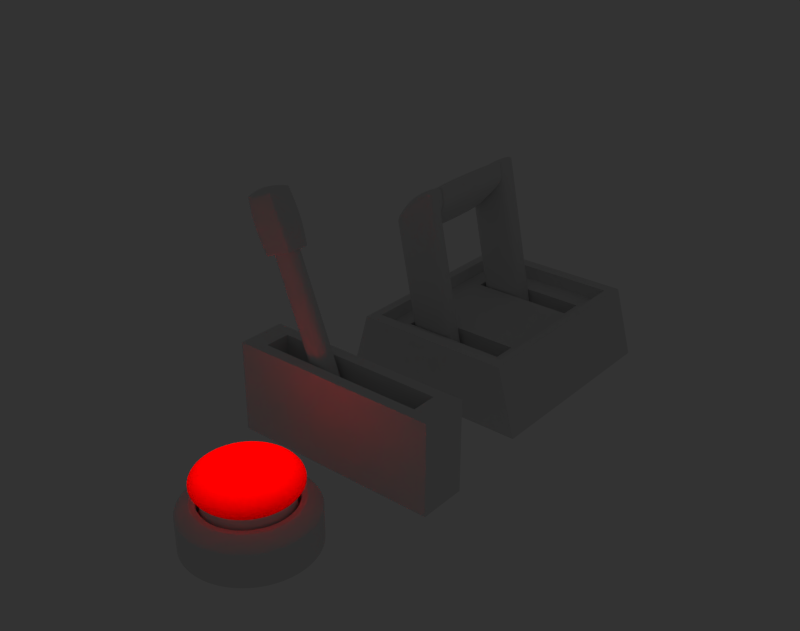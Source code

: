 # Source: Button_Lewers_001.blend  (saved by Blender 2.75.0; exported with 4.5.12 LTS)
import bpy
from mathutils import Matrix  # noqa: F401  (used for matrix-valued properties, if any)

bpy.ops.wm.read_factory_settings(use_empty=True)
scene = bpy.context.scene
scene.name = 'Scene'

# ---- collections
col_collection_1 = bpy.data.collections.new('Collection 1'); scene.collection.children.link(col_collection_1)

# ---- materials (node trees are filled in below, after node groups)
mat_material_001 = bpy.data.materials.new('Material.001')
mat_material_001.alpha_threshold = 0.0
mat_material_001.diffuse_color = (0.8, 0.09252, 0.1209, 1.0)
mat_material_001.roughness = 0.5
mat_material_001.line_color = (0.0, 0.0, 0.0, 1.0)
mat_material_002 = bpy.data.materials.new('Material.002')
mat_material_002.alpha_threshold = 0.0
mat_material_002.roughness = 0.5
mat_material_002.line_color = (0.0, 0.0, 0.0, 1.0)

# ---- material node trees
mat_material_001.use_nodes = True; mat_material_001.node_tree.nodes.clear()
_N = mat_material_001.node_tree.nodes; _L = mat_material_001.node_tree.links
n0 = _N.new('ShaderNodeOutputMaterial'); n0.name = 'Material Output'; n0.location = (300, 300)
n1 = _N.new('ShaderNodeEmission'); n1.name = 'Emission'; n1.location = (110, 300)
n1.inputs[0].default_value = (1.0, 0.1232, 0.1148, 1.0)
n1.inputs[1].default_value = 2.0
_L.new(n1.outputs[0], n0.inputs[0])
n0.is_active_output = True
mat_material_002.use_nodes = True; mat_material_002.node_tree.nodes.clear()
_N = mat_material_002.node_tree.nodes; _L = mat_material_002.node_tree.links
n0 = _N.new('ShaderNodeOutputMaterial'); n0.name = 'Material Output'; n0.location = (300, 300)
n1 = _N.new('ShaderNodeMixShader'); n1.name = 'Mix Shader'; n1.location = (110, 300)
n1.inputs[0].default_value = 1.0
n2 = _N.new('ShaderNodeBsdfGlass'); n2.name = 'Glass BSDF'; n2.location = (-90, 300)
n2.distribution = 'BECKMANN'
n2.inputs[0].default_value = (1.0, 0.005764, 0.0, 1.0)
n2.inputs[2].default_value = 1.45
n3 = _N.new('ShaderNodeBsdfTranslucent'); n3.name = 'Translucent BSDF'; n3.location = (-80, 300)
n3.inputs[0].default_value = (1.0, 0.0, 0.0, 1.0)
_L.new(n1.outputs[0], n0.inputs[0])
_L.new(n2.outputs[0], n1.inputs[1])
_L.new(n3.outputs[0], n1.inputs[2])
n0.is_active_output = True

# ---- world
world_world = bpy.data.worlds.new('World'); scene.world = world_world
world_world.color = (0.0331, 0.0331, 0.0331)
world_world.use_sun_shadow = False
world_world.sun_shadow_jitter_overblur = 0.0
world_world.cycles.sampling_method = 'MANUAL'
world_world.cycles.sample_map_resolution = 256

# ---- meshes
me_cube_007 = bpy.data.meshes.new('Cube.007')
me_cube_007.from_pydata([(0.7666, 1.161, 1.401), (-0.7666, 1.161, 0.9155), (0.7666, 1.161, 1.0), (-0.7666, 1.161, 0.515), (0.7666, 10.15, 1.401), (-0.7666, 10.15, 0.9155), (0.7666, 10.15, 1.0), (-0.7666, 10.15, 0.515), (0.7146, 1.08, 1.33), (-0.6956, 1.08, 0.8635), (0.6956, 1.08, 1.052), (-0.7146, 1.08, 0.5859), (0.7053, 10.24, 1.317), (-0.683, 10.24, 0.8542), (0.683, 10.24, 1.061), (-0.7053, 10.24, 0.5986), (0.7666, 1.161, 1.17), (-0.7666, 1.161, 0.6847), (0.7666, 10.15, 1.17), (-0.7666, 10.15, 0.6847), (-0.6786, 1.08, 0.6847), (0.6786, 1.08, 1.17), (0.6629, 10.24, 1.17), (-0.6629, 10.24, 0.6847), (0.7666, 9.965, 1.401), (-0.7666, 9.965, 0.9155), (0.7666, 9.965, 1.0), (-0.7666, 9.965, 0.515), (-0.7666, 9.965, 0.6847), (0.7666, 9.965, 1.17), (0.7666, 1.279, 1.401), (-0.7666, 1.279, 0.9155), (0.7666, 1.279, 1.0), (-0.7666, 1.279, 0.515), (0.7666, 1.279, 1.17), (-0.7666, 1.279, 0.6847), (0.7666, 1.161, 1.284), (-0.7666, 1.161, 0.7992), (0.7666, 10.15, 1.284), (-0.7666, 10.15, 0.7992), (-0.687, 1.08, 0.7734), (0.6965, 1.08, 1.249), (0.684, 10.24, 1.243), (-0.6729, 10.24, 0.7688), (-0.7666, 9.965, 0.7992), (0.7666, 9.965, 1.284), (-0.7666, 1.279, 0.7992), (0.7666, 1.279, 1.284), (0.0, 1.161, 1.158), (0.0, 1.161, 0.7575), (0.0, 10.15, 1.158), (0.0, 10.15, 0.7575), (-0.009492, 1.08, 0.819), (0.009492, 1.08, 1.097), (0.01118, 10.24, 1.086), (-0.01118, 10.24, 0.8299), (0.0, 9.965, 0.6732), (0.0, 9.965, 1.27), (0.0, 1.279, 0.6732), (0.0, 1.279, 1.27), (-0.3833, 1.161, 1.037), (-0.3833, 1.161, 0.6362), (-0.3833, 10.15, 1.037), (-0.3833, 10.15, 0.6362), (-0.362, 1.08, 0.7024), (-0.3431, 1.08, 0.98), (-0.3359, 10.24, 0.9699), (-0.3583, 10.24, 0.7142), (-0.3833, 9.965, 0.5409), (-0.3833, 9.965, 1.148), (-0.3833, 1.279, 0.5409), (-0.3833, 1.279, 1.148)], [], [(65, 60, 1, 9), (70, 61, 3, 33), (41, 36, 0, 8), (46, 37, 1, 31), (69, 62, 5, 25), (45, 38, 4, 24), (67, 63, 7, 15), (43, 39, 5, 13), (61, 64, 11, 3), (37, 40, 9, 1), (62, 66, 13, 5), (38, 42, 12, 4), (10, 2, 16, 21), (33, 3, 17, 35), (26, 6, 18, 29), (15, 7, 19, 23), (3, 11, 20, 17), (6, 14, 22, 18), (63, 68, 27, 7), (39, 44, 25, 5), (71, 69, 25, 31), (47, 45, 24, 30), (7, 27, 28, 19), (32, 26, 29, 34), (68, 70, 33, 27), (44, 46, 31, 25), (27, 33, 35, 28), (60, 71, 31, 1), (36, 47, 30, 0), (2, 32, 34, 16), (21, 16, 36, 41), (35, 17, 37, 46), (29, 18, 38, 45), (23, 19, 39, 43), (17, 20, 40, 37), (18, 22, 42, 38), (19, 28, 44, 39), (34, 29, 45, 47), (28, 35, 46, 44), (16, 34, 47, 36), (8, 0, 48, 53), (32, 2, 49, 58), (24, 4, 50, 57), (14, 6, 51, 55), (2, 10, 52, 49), (4, 12, 54, 50), (6, 26, 56, 51), (30, 24, 57, 59), (26, 32, 58, 56), (0, 30, 59, 48), (53, 48, 60, 65), (58, 49, 61, 70), (57, 50, 62, 69), (55, 51, 63, 67), (49, 52, 64, 61), (50, 54, 66, 62), (51, 56, 68, 63), (59, 57, 69, 71), (56, 58, 70, 68), (48, 59, 71, 60)])
me_cube_007.polygons.foreach_set('use_smooth', [True] * 60)
me_cube_007.use_remesh_preserve_volume = False
me_cube_007.use_remesh_preserve_attributes = False
me_cube_007.use_mirror_vertex_groups = False
me_cube_007.update()
me_cube_002 = bpy.data.meshes.new('Cube.002')
me_cube_002.from_pydata([(-0.7666, 10.33, -1.815), (-0.7666, 12.33, -1.815), (0.7666, 12.33, -1.815), (0.7666, 10.33, -1.815), (-0.7666, -1.0, -1.815), (-0.7666, 1.0, -1.815), (0.7666, 1.0, -1.815), (-0.7666, -1.0, 0.515), (0.7666, 1.0, 1.0), (-0.7666, 10.33, 0.9155), (-0.7666, 12.33, 0.9155), (0.7666, 12.33, 1.401), (0.7666, 10.33, 1.401), (-0.7666, -1.0, 0.9155), (-0.7666, 1.0, 0.9155), (0.7666, 1.0, 1.401), (0.7666, -1.0, 1.401), (-0.7666, 10.33, -1.806), (-0.7666, 12.33, -1.806), (0.7666, 12.33, -1.804), (0.7666, 10.33, -1.804), (-0.7666, 10.33, -1.737), (-0.7666, 12.33, -1.737), (0.7666, 12.33, -1.712), (0.7666, 10.33, -1.712), (0.7666, 12.33, 1.0), (0.7666, 10.33, 1.0), (-0.7666, 10.33, 0.515), (0.7666, -1.0, 1.0), (-0.7666, 12.33, 0.515), (-0.7666, 1.0, 0.515), (0.7666, -1.0, -1.815), (-0.7666, 1.0, 0.4839), (0.7666, 1.0, 0.9589), (0.7666, -1.0, 0.9589), (-0.7666, -1.0, 0.4839), (0.7666, 12.33, 0.942), (0.7666, 10.33, 0.942), (-0.7666, 10.33, 0.4711), (-0.7666, 12.33, 0.4711), (-0.7666, 1.0, -1.815), (0.7666, 1.0, -1.815), (0.7666, -1.0, -1.815), (-0.7666, -1.0, -1.815), (0.7666, 12.33, -1.712), (0.7666, 10.33, -1.712), (-0.7666, 10.33, -1.737), (-0.7666, 12.33, -1.737), (0.7146, 1.08, 1.33), (-0.6956, 1.08, 0.8635), (0.6956, 1.08, 1.052), (-0.7146, 1.08, 0.5859), (0.7053, 10.24, 1.317), (-0.683, 10.24, 0.8542), (0.683, 10.24, 1.061), (-0.7053, 10.24, 0.5986), (-0.7666, -0.5098, -1.815), (-0.7666, -0.5098, 0.9155), (0.7666, -0.5098, 1.401), (-0.7666, -0.5098, 0.515), (0.7666, -0.5098, 1.0), (0.7666, -0.5098, -1.815), (-0.7666, -0.5098, 0.4839), (0.7666, -0.5098, 0.9589), (-0.7666, -0.5098, -1.815), (0.7666, -0.5098, -1.815), (-0.7666, 11.87, -1.815), (0.7666, 11.87, -1.815), (-0.7666, 11.87, 0.9155), (0.7666, 11.87, 1.401), (-0.7666, 11.87, -1.806), (0.7666, 11.87, -1.804), (-0.7666, 11.87, -1.737), (0.7666, 11.87, -1.712), (0.7666, 11.87, 1.0), (-0.7666, 11.87, 0.515), (0.7666, 11.87, 0.942), (-0.7666, 11.87, 0.4711), (0.7666, 11.87, -1.712), (-0.7666, 11.87, -1.737), (0.7666, -1.0, 1.17), (-0.7666, 12.33, 0.6847), (-0.7666, 10.33, 0.6847), (-0.7666, 1.0, 0.6847), (0.7666, 10.33, 1.17), (0.7666, 12.33, 1.17), (0.7666, 1.0, 1.17), (-0.7666, -1.0, 0.6847), (-0.6786, 1.08, 0.6847), (0.6786, 1.08, 1.17), (0.6629, 10.24, 1.17), (-0.6629, 10.24, 0.6847), (0.7666, -0.5098, 1.17), (-0.7666, -0.5098, 0.6847), (-0.7666, 11.87, 0.6847), (0.7666, 11.87, 1.17), (0.7666, -1.0, 1.284), (-0.7666, 12.33, 0.7992), (-0.7666, 10.33, 0.7992), (-0.7666, 1.0, 0.7992), (0.7666, 10.33, 1.284), (0.7666, 12.33, 1.284), (0.7666, 1.0, 1.284), (-0.7666, -1.0, 0.7992), (-0.687, 1.08, 0.7734), (0.6965, 1.08, 1.249), (0.684, 10.24, 1.243), (-0.6729, 10.24, 0.7688), (0.7666, -0.5098, 1.284), (-0.7666, -0.5098, 0.7992), (-0.7666, 11.87, 0.7992), (0.7666, 11.87, 1.284), (0.0, 12.33, -1.815), (0.0, 10.33, -1.815), (0.0, 1.0, -1.815), (0.0, 12.33, 1.158), (0.0, 10.33, 1.27), (0.0, 1.0, 1.27), (0.0, -1.0, 1.158), (0.0, 12.33, -1.805), (0.0, 10.33, -1.805), (0.0, 12.33, -1.725), (0.0, 10.33, -1.725), (0.0, 12.33, 0.7575), (0.0, 10.33, 0.7575), (0.0, 1.0, 0.7575), (0.0, -1.0, 0.7575), (0.0, -1.0, -1.815), (0.0, 1.0, 0.7214), (0.0, -1.0, 0.7214), (0.0, 12.33, 0.7065), (0.0, 10.33, 0.7065), (0.0, 1.0, -1.815), (0.0, -1.0, -1.815), (0.0, 12.33, -1.725), (0.0, 10.33, -1.725), (-0.009492, 1.08, 0.819), (0.009492, 1.08, 1.097), (0.01118, 10.24, 1.086), (-0.01118, 10.24, 0.8299), (0.0, -0.5098, 1.27), (0.0, -0.5098, -1.815), (0.0, 11.87, -1.815), (0.0, 11.87, 1.27), (0.0, -1.0, 0.9273), (0.0, 12.33, 0.9273), (0.0, -1.0, 1.042), (0.0, 12.33, 1.042), (-0.3833, 12.33, -1.815), (-0.3833, 1.0, -1.815), (-0.3833, 10.33, 1.148), (-0.3833, -1.0, 1.037), (-0.3833, 12.33, -1.806), (-0.3833, 12.33, -1.731), (-0.3833, 10.33, 0.6362), (-0.3833, -1.0, 0.6362), (-0.3833, 1.0, 0.6026), (-0.3833, 12.33, 0.5888), (-0.3833, 1.0, -1.815), (-0.3833, 12.33, -1.731), (-0.362, 1.08, 0.7024), (-0.3431, 1.08, 0.98), (-0.3359, 10.24, 0.9699), (-0.3583, 10.24, 0.7142), (-0.3833, -0.5098, 1.148), (-0.3833, 11.87, 1.148), (-0.3833, -1.0, 0.806), (-0.3833, -1.0, 0.9205), (-0.3833, 10.33, -1.815), (-0.3833, 12.33, 1.037), (-0.3833, 1.0, 1.148), (-0.3833, 10.33, -1.806), (-0.3833, 10.33, -1.731), (-0.3833, 12.33, 0.6362), (-0.3833, 1.0, 0.6362), (-0.3833, -1.0, -1.815), (-0.3833, -1.0, 0.6026), (-0.3833, 10.33, 0.5888), (-0.3833, -1.0, -1.815), (-0.3833, 10.33, -1.731), (-0.3833, -0.5098, -1.815), (-0.3833, 11.87, -1.815), (-0.3833, 12.33, 0.806), (-0.3833, 12.33, 0.9205)], [], [(70, 18, 1, 66), (119, 19, 2, 112), (71, 20, 3, 67), (171, 17, 0, 168), (142, 112, 2, 67), (165, 169, 10, 68), (164, 170, 14, 57), (162, 150, 9, 53), (110, 98, 9, 68), (72, 22, 18, 70), (121, 23, 19, 119), (73, 24, 20, 71), (172, 21, 17, 171), (78, 45, 24, 73), (160, 174, 30, 51), (146, 96, 16, 118), (141, 114, 6, 61), (106, 100, 12, 52), (104, 99, 14, 49), (108, 102, 15, 58), (109, 103, 13, 57), (111, 101, 11, 69), (183, 97, 10, 169), (79, 47, 22, 72), (134, 44, 23, 121), (179, 46, 21, 172), (64, 40, 5, 56), (132, 41, 6, 114), (65, 42, 31, 61), (178, 43, 4, 175), (59, 30, 32, 62), (125, 8, 33, 128), (60, 28, 34, 63), (155, 7, 35, 176), (74, 26, 37, 76), (75, 29, 39, 77), (123, 25, 36, 130), (154, 27, 38, 177), (62, 32, 40, 64), (128, 33, 41, 132), (63, 34, 42, 65), (176, 35, 43, 178), (76, 37, 45, 78), (77, 39, 47, 79), (130, 36, 44, 134), (177, 38, 46, 179), (170, 161, 49, 14), (102, 105, 48, 15), (154, 163, 55, 27), (98, 107, 53, 9), (151, 164, 57, 13), (127, 141, 61, 31), (96, 108, 58, 16), (99, 109, 57, 14), (43, 64, 56, 4), (41, 65, 61, 6), (7, 59, 62, 35), (8, 60, 63, 33), (35, 62, 64, 43), (33, 63, 65, 41), (17, 70, 66, 0), (19, 71, 67, 2), (113, 142, 67, 3), (150, 165, 68, 9), (97, 110, 68, 10), (21, 72, 70, 17), (23, 73, 71, 19), (44, 78, 73, 23), (100, 111, 69, 12), (46, 79, 72, 21), (25, 74, 76, 36), (27, 75, 77, 38), (36, 76, 78, 44), (38, 77, 79, 46), (75, 27, 82, 94), (126, 28, 80, 144), (54, 26, 84, 90), (51, 30, 83, 88), (60, 8, 86, 92), (59, 7, 87, 93), (74, 25, 85, 95), (173, 29, 81, 182), (8, 50, 89, 86), (27, 55, 91, 82), (28, 60, 92, 80), (30, 59, 93, 83), (29, 75, 94, 81), (26, 74, 95, 84), (94, 82, 98, 110), (144, 80, 96, 146), (90, 84, 100, 106), (88, 83, 99, 104), (92, 86, 102, 108), (93, 87, 103, 109), (95, 85, 101, 111), (182, 81, 97, 183), (86, 89, 105, 102), (82, 91, 107, 98), (80, 92, 108, 96), (83, 93, 109, 99), (81, 94, 110, 97), (84, 95, 111, 100), (152, 119, 112, 148), (20, 120, 113, 3), (181, 148, 112, 142), (69, 11, 115, 143), (58, 15, 117, 140), (52, 12, 116, 138), (153, 121, 119, 152), (24, 122, 120, 20), (50, 8, 125, 136), (167, 146, 118, 151), (180, 149, 114, 141), (101, 147, 115, 11), (159, 134, 121, 153), (45, 135, 122, 24), (158, 132, 114, 149), (42, 133, 127, 31), (174, 125, 128, 156), (28, 126, 129, 34), (173, 123, 130, 157), (26, 124, 131, 37), (156, 128, 132, 158), (34, 129, 133, 42), (157, 130, 134, 159), (37, 131, 135, 45), (15, 48, 137, 117), (26, 54, 139, 124), (16, 58, 140, 118), (175, 180, 141, 127), (168, 181, 142, 113), (12, 69, 143, 116), (155, 126, 144, 166), (25, 123, 145, 85), (166, 144, 146, 167), (85, 145, 147, 101), (120, 171, 168, 113), (143, 115, 169, 165), (140, 117, 170, 164), (138, 116, 150, 162), (122, 172, 171, 120), (136, 125, 174, 160), (147, 183, 169, 115), (135, 179, 172, 122), (133, 178, 175, 127), (126, 155, 176, 129), (124, 154, 177, 131), (129, 176, 178, 133), (131, 177, 179, 135), (117, 137, 161, 170), (124, 139, 163, 154), (118, 140, 164, 151), (116, 143, 165, 150), (123, 173, 182, 145), (145, 182, 183, 147), (18, 152, 148, 1), (66, 1, 148, 181), (22, 153, 152, 18), (103, 167, 151, 13), (56, 5, 149, 180), (47, 159, 153, 22), (40, 158, 149, 5), (30, 174, 156, 32), (29, 173, 157, 39), (32, 156, 158, 40), (39, 157, 159, 47), (4, 56, 180, 175), (0, 66, 181, 168), (7, 155, 166, 87), (87, 166, 167, 103)])
me_cube_002.polygons.foreach_set('use_smooth', [True] * 170)
me_cube_002.use_remesh_preserve_volume = False
me_cube_002.use_remesh_preserve_attributes = False
me_cube_002.use_mirror_vertex_groups = False
me_cube_002.update()
me_cube_001 = bpy.data.meshes.new('Cube.001')
me_cube_001.from_pydata([(-1.241, -1.0, -3.322), (-1.241, 1.0, -3.322), (1.241, 1.0, -3.322), (1.241, -1.0, -3.322), (-1.0, -1.0, 1.0), (-1.0, 1.0, 1.0), (1.0, 1.0, 1.0), (1.0, -1.0, 1.0), (-0.8856, -0.8856, 1.0), (-0.8856, 0.8856, 1.0), (0.8856, 0.8856, 1.0), (0.8856, -0.8856, 1.0), (-0.8856, -0.8856, 0.1402), (-0.8856, 0.8856, 0.1402), (0.8856, 0.8856, 0.1402), (0.8856, -0.8856, 0.1402), (-0.8856, 0.0, 0.1402), (0.0, 0.8856, 0.1402), (0.8856, 0.0, 0.1402), (0.0, -0.8856, 0.1402), (0.0, 0.0, 0.1402), (-0.8856, 0.4428, 0.1402), (0.4428, 0.8856, 0.1402), (0.8856, -0.4428, 0.1402), (-0.4428, -0.8856, 0.1402), (-0.8856, -0.4428, 0.1402), (-0.4428, 0.8856, 0.1402), (0.8856, 0.4428, 0.1402), (0.4428, -0.8856, 0.1402), (-0.4428, 0.0, 0.1402), (0.4428, 0.0, 0.1402), (0.0, -0.4428, 0.1402), (0.0, 0.4428, 0.1402), (-0.4428, 0.4428, 0.1402), (-0.4428, -0.4428, 0.1402), (0.4428, -0.4428, 0.1402), (0.4428, 0.4428, 0.1402), (-0.8856, 0.6642, 0.1402), (0.6642, 0.8856, 0.1402), (0.8856, -0.6642, 0.1402), (-0.6642, -0.8856, 0.1402), (-0.8856, -0.6642, 0.1402), (-0.6642, 0.8856, 0.1402), (0.8856, 0.6642, 0.1402), (0.6642, -0.8856, 0.1402), (-0.6642, 0.0, 0.1402), (0.6642, 0.0, 0.1402), (0.0, -0.6642, 0.1402), (0.0, 0.2214, 0.1402), (-0.8856, 0.2214, 0.1402), (0.2214, 0.8856, 0.1402), (0.8856, -0.2214, 0.1402), (-0.2214, -0.8856, 0.1402), (-0.8856, -0.2214, 0.1402), (-0.2214, 0.8856, 0.1402), (0.8856, 0.2214, 0.1402), (0.2214, -0.8856, 0.1402), (-0.2214, 0.0, 0.1402), (0.2214, 0.0, 0.1402), (0.0, -0.2214, 0.1402), (0.0, 0.6642, 0.1402), (-0.6642, 0.4428, 0.1402), (-0.2214, 0.4428, 0.1402), (-0.4428, 0.2214, 0.1402), (-0.4428, 0.6642, 0.1402), (-0.6642, -0.4428, 0.1402), (-0.2214, -0.4428, 0.1402), (-0.4428, -0.6642, 0.1402), (-0.4428, -0.2214, 0.1402), (0.2214, -0.4428, 0.1402), (0.6642, -0.4428, 0.1402), (0.4428, -0.6642, 0.1402), (0.4428, -0.2214, 0.1402), (0.2214, 0.4428, 0.1402), (0.6642, 0.4428, 0.1402), (0.4428, 0.2214, 0.1402), (0.4428, 0.6642, 0.1402), (-0.6642, 0.6642, 0.1402), (-0.6642, -0.2214, 0.1402), (0.2214, -0.2214, 0.1402), (0.2214, 0.6642, 0.1402), (-0.6642, 0.2214, 0.1402), (-0.2214, 0.2214, 0.1402), (-0.2214, 0.6642, 0.1402), (-0.6642, -0.6642, 0.1402), (-0.2214, -0.6642, 0.1402), (-0.2214, -0.2214, 0.1402), (0.2214, -0.6642, 0.1402), (0.6642, -0.6642, 0.1402), (0.6642, -0.2214, 0.1402), (0.2214, 0.2214, 0.1402), (0.6642, 0.2214, 0.1402), (0.6642, 0.6642, 0.1402), (0.0, -0.4428, -1.388), (0.0, 0.4428, -1.388), (-0.4428, 0.4428, -1.388), (-0.4428, -0.4428, -1.388), (0.4428, -0.4428, -1.388), (0.4428, 0.4428, -1.388), (0.0, -0.6642, -1.388), (0.0, 0.6642, -1.388), (-0.6642, 0.4428, -1.388), (-0.2214, 0.4428, -1.388), (-0.4428, 0.6642, -1.388), (-0.6642, -0.4428, -1.388), (-0.2214, -0.4428, -1.388), (-0.4428, -0.6642, -1.388), (0.2214, -0.4428, -1.388), (0.6642, -0.4428, -1.388), (0.4428, -0.6642, -1.388), (0.2214, 0.4428, -1.388), (0.6642, 0.4428, -1.388), (0.4428, 0.6642, -1.388), (-0.6642, 0.6642, -1.388), (0.2214, 0.6642, -1.388), (-0.2214, 0.6642, -1.388), (-0.6642, -0.6642, -1.388), (-0.2214, -0.6642, -1.388), (0.2214, -0.6642, -1.388), (0.6642, -0.6642, -1.388), (0.6642, 0.6642, -1.388)], [], [(4, 5, 1, 0), (5, 6, 2, 1), (6, 7, 3, 2), (7, 4, 0, 3), (0, 1, 2, 3), (4, 7, 11, 8), (8, 11, 15, 44, 28, 56, 19, 52, 24, 40, 12), (7, 6, 10, 11), (6, 5, 9, 10), (5, 4, 8, 9), (77, 42, 13, 37), (11, 10, 14, 43, 27, 55, 18, 51, 23, 39, 15), (10, 9, 13, 42, 26, 54, 17, 50, 22, 38, 14), (9, 8, 12, 41, 25, 53, 16, 49, 21, 37, 13), (78, 45, 16, 53), (79, 58, 20, 59), (80, 50, 17, 60), (81, 61, 21, 49), (82, 62, 33, 63), (83, 54, 26, 64), (84, 65, 25, 41), (65, 84, 116, 104), (86, 57, 29, 68), (66, 34, 96, 105), (32, 73, 110, 94), (89, 46, 30, 72), (90, 73, 32, 48), (91, 74, 36, 75), (92, 38, 22, 76), (61, 77, 37, 21), (62, 32, 94, 102), (64, 26, 42, 77), (65, 78, 53, 25), (34, 68, 78, 65), (68, 29, 45, 78), (69, 79, 59, 31), (35, 72, 79, 69), (72, 30, 58, 79), (85, 47, 99, 117), (71, 88, 119, 109), (76, 22, 50, 80), (45, 81, 49, 16), (29, 63, 81, 45), (63, 33, 61, 81), (57, 82, 63, 29), (20, 48, 82, 57), (48, 32, 62, 82), (76, 80, 114, 112), (77, 61, 101, 113), (60, 17, 54, 83), (40, 84, 41, 12), (24, 67, 84, 40), (83, 64, 103, 115), (52, 85, 67, 24), (19, 47, 85, 52), (70, 35, 97, 108), (66, 86, 68, 34), (31, 59, 86, 66), (59, 20, 57, 86), (56, 87, 47, 19), (28, 71, 87, 56), (31, 66, 105, 93), (44, 88, 71, 28), (15, 39, 88, 44), (39, 23, 70, 88), (70, 89, 72, 35), (23, 51, 89, 70), (51, 18, 46, 89), (58, 90, 48, 20), (30, 75, 90, 58), (75, 36, 73, 90), (46, 91, 75, 30), (18, 55, 91, 46), (55, 27, 74, 91), (61, 33, 95, 101), (27, 43, 92, 74), (43, 14, 38, 92), (117, 105, 96, 106), (118, 107, 93, 99), (119, 108, 97, 109), (95, 103, 113, 101), (110, 114, 100, 94), (98, 112, 114, 110), (102, 115, 103, 95), (94, 100, 115, 102), (106, 96, 104, 116), (99, 93, 105, 117), (109, 97, 107, 118), (111, 120, 112, 98), (74, 92, 120, 111), (47, 87, 118, 99), (84, 67, 106, 116), (69, 31, 93, 107), (33, 62, 102, 95), (73, 36, 98, 110), (92, 76, 112, 120), (88, 70, 108, 119), (60, 83, 115, 100), (35, 69, 107, 97), (64, 77, 113, 103), (80, 60, 100, 114), (67, 85, 117, 106), (34, 65, 104, 96), (87, 71, 109, 118), (36, 74, 111, 98)])
me_cube_001.use_remesh_preserve_volume = False
me_cube_001.use_remesh_preserve_attributes = False
me_cube_001.use_mirror_vertex_groups = False
me_cube_001.update()
me_cube_006 = bpy.data.meshes.new('Cube.006')
me_cube_006.from_pydata([(-1.0, -1.0, -1.0), (-1.0, 1.0, -1.0), (1.0, 1.0, -1.0), (1.0, -1.0, -1.0), (-1.0, -1.0, 1.0), (-1.0, 1.0, 1.0), (1.0, 1.0, 1.0), (1.0, -1.0, 1.0), (-1.146, -1.146, 1.035), (-1.146, 1.146, 1.035), (1.146, 1.146, 1.035), (1.146, -1.146, 1.035), (-1.146, -1.146, 0.4888), (-1.146, 1.146, 0.4888), (1.146, 1.146, 0.4888), (1.146, -1.146, 0.4888), (-1.146, -1.146, 0.496), (-1.146, 1.146, 0.496), (1.146, 1.146, 0.496), (1.146, -1.146, 0.496), (-1.146, -1.146, 1.03), (-1.146, 1.146, 1.03), (1.146, 1.146, 1.03), (1.146, -1.146, 1.03), (-0.873, 1.146, 1.035), (-0.873, -1.146, 1.035), (-0.873, 1.146, 0.4888), (-0.873, -1.146, 0.4888), (-0.873, 1.146, 0.496), (-0.873, -1.146, 0.496), (-0.873, 1.146, 1.03), (-0.873, -1.146, 1.03), (0.9006, 1.146, 1.035), (0.9006, -1.146, 0.4888), (0.9006, -1.146, 0.496), (0.9006, -1.146, 1.03), (0.9006, -1.146, 1.035), (0.9006, 1.146, 0.4888), (0.9006, 1.146, 0.496), (0.9006, 1.146, 1.03), (-1.146, 0.0, 1.035), (1.146, 0.0, 1.035), (-1.146, 0.0, 0.4888), (1.146, 0.0, 0.4888), (-1.146, 0.0, 0.496), (1.146, 0.0, 0.496), (-1.146, 0.0, 1.03), (1.146, 0.0, 1.03), (-0.8454, 0.0, 1.092), (-0.873, 0.0, 0.4888), (0.9006, 0.0, 0.4888), (0.9282, 0.0, 1.092), (-1.326, -1.325, 0.7631), (-1.326, 1.325, 0.7631), (1.325, 1.325, 0.7631), (1.325, -1.325, 0.7631), (-1.01, 1.325, 0.7631), (-1.01, -1.325, 0.7631), (1.041, 1.325, 0.7631), (1.041, -1.325, 0.7631), (-1.326, 0.0, 0.7631), (1.325, 0.0, 0.7631), (-1.0, 1.0, -1.0), (1.0, 1.0, -1.0), (1.0, -1.0, -1.0), (-1.0, -1.0, -1.0)], [], [(65, 62, 1, 0), (62, 63, 2, 1), (63, 64, 3, 2), (64, 65, 0, 3), (0, 1, 2, 3), (7, 6, 5, 4), (48, 24, 9, 40), (44, 17, 13, 42), (38, 18, 14, 37), (45, 19, 15, 43), (29, 16, 12, 27), (50, 43, 15, 33), (60, 53, 17, 44), (58, 54, 18, 38), (61, 55, 19, 45), (57, 52, 16, 29), (40, 9, 21, 46), (32, 10, 22, 39), (41, 11, 23, 47), (25, 8, 20, 31), (51, 32, 24, 48), (17, 28, 26, 13), (34, 29, 27, 33), (42, 49, 27, 12), (53, 56, 28, 17), (59, 57, 29, 34), (9, 24, 30, 21), (36, 25, 31, 35), (28, 38, 37, 26), (49, 50, 33, 27), (56, 58, 38, 28), (24, 32, 39, 30), (41, 10, 32, 51), (19, 34, 33, 15), (55, 59, 34, 19), (11, 36, 35, 23), (25, 48, 40, 8), (16, 44, 42, 12), (18, 45, 43, 14), (37, 14, 43, 50), (52, 60, 44, 16), (54, 61, 45, 18), (8, 40, 46, 20), (10, 41, 47, 22), (36, 51, 48, 25), (13, 26, 49, 42), (26, 37, 50, 49), (11, 41, 51, 36), (46, 21, 53, 60), (39, 22, 54, 58), (47, 23, 55, 61), (31, 20, 52, 57), (21, 30, 56, 53), (35, 31, 57, 59), (30, 39, 58, 56), (23, 35, 59, 55), (20, 46, 60, 52), (22, 47, 61, 54)])
me_cube_006.polygons.foreach_set('use_smooth', [True] * 58)
me_cube_006.use_remesh_preserve_volume = False
me_cube_006.use_remesh_preserve_attributes = False
me_cube_006.use_mirror_vertex_groups = False
me_cube_006.update()
me_cube_005 = bpy.data.meshes.new('Cube.005')
me_cube_005.from_pydata([(-1.0, -1.0, -1.0), (-1.0, 1.0, -1.0), (1.0, 1.0, -1.0), (1.0, -1.0, -1.0), (-1.0, -1.0, 0.5236), (-1.0, 1.0, 0.5236), (1.0, 1.0, 0.5236), (1.0, -1.0, 0.5236), (-1.0, 1.0, -1.0), (1.0, 1.0, -1.0), (1.0, -1.0, -1.0), (-1.0, -1.0, -1.0)], [], [(11, 8, 1, 0), (8, 9, 2, 1), (9, 10, 3, 2), (10, 11, 0, 3), (0, 1, 2, 3), (4, 5, 8, 11), (5, 6, 9, 8), (6, 7, 10, 9), (7, 4, 11, 10)])
me_cube_005.polygons.foreach_set('use_smooth', [True] * 9)
me_cube_005.use_remesh_preserve_volume = False
me_cube_005.use_remesh_preserve_attributes = False
me_cube_005.use_mirror_vertex_groups = False
me_cube_005.update()
me_cube_004 = bpy.data.meshes.new('Cube.004')
me_cube_004.from_pydata([(-1.0, -1.0, -1.0), (-1.0, 1.0, -1.0), (1.0, 1.0, -1.0), (1.0, -1.0, -1.0), (-1.0, -1.0, 1.0), (-1.0, 1.0, 1.0), (1.0, 1.0, 1.0), (1.0, -1.0, 1.0), (-0.8007, -0.5304, 1.0), (-0.8007, 0.5304, 1.0), (0.8007, 0.5304, 1.0), (0.8007, -0.5304, 1.0), (-0.8007, -0.5304, 0.2042), (-0.8007, 0.5304, 0.2042), (0.8007, 0.5304, 0.2042), (0.8007, -0.5304, 0.2042)], [], [(4, 5, 1, 0), (5, 6, 2, 1), (6, 7, 3, 2), (7, 4, 0, 3), (0, 1, 2, 3), (4, 7, 11, 8), (8, 11, 15, 12), (7, 6, 10, 11), (6, 5, 9, 10), (5, 4, 8, 9), (15, 14, 13, 12), (11, 10, 14, 15), (10, 9, 13, 14), (9, 8, 12, 13)])
me_cube_004.use_remesh_preserve_volume = False
me_cube_004.use_remesh_preserve_attributes = False
me_cube_004.use_mirror_vertex_groups = False
me_cube_004.update()
me_sphere_002 = bpy.data.meshes.new('Sphere.002')
me_sphere_002.from_pydata([(0.2688, -0.2688, 0.03255), (-0.3801, 7.48e-08, 0.03255), (0.1454, -0.3511, 0.03255), (0.3801, 3.575e-08, 0.03255), (-0.316, -0.2112, 0.03255), (2.076e-07, -0.3801, 0.03255), (0.3728, 0.07415, 0.03255), (-0.3728, 0.07415, 0.03255), (-0.2688, 0.2688, 0.03255), (0.1454, 0.3511, 0.03255), (0.3728, -0.07415, 0.03255), (0.316, -0.2112, 0.03255), (-0.3511, -0.1454, 0.03255), (-0.3728, -0.07415, 0.03255), (0.3511, 0.1454, 0.03255), (2.962e-07, 0.3801, 0.03255), (-0.316, 0.2112, 0.03255), (0.316, 0.2112, 0.03255), (-0.2112, -0.316, 0.03255), (-0.1454, -0.3511, 0.03255), (0.2688, 0.2688, 0.03255), (-0.07415, 0.3728, 0.03255), (-0.2688, -0.2688, 0.03255), (-0.3511, 0.1454, 0.03255), (0.3511, -0.1454, 0.03255), (0.2112, 0.316, 0.03255), (0.07415, 0.3728, 0.03255), (-0.07415, -0.3728, 0.03255), (0.2112, -0.316, 0.03255), (-0.1454, 0.3511, 0.03255), (-0.2112, 0.316, 0.03255), (0.07415, -0.3728, 0.03255)], [], [(15, 26, 9, 25, 20, 17, 14, 6, 3, 10, 24, 11, 0, 28, 2, 31, 5, 27, 19, 18, 22, 4, 12, 13, 1, 7, 23, 16, 8, 30, 29, 21)])
me_sphere_002.materials.append(mat_material_001)
me_sphere_002.use_remesh_preserve_volume = False
me_sphere_002.use_remesh_preserve_attributes = False
me_sphere_002.use_mirror_vertex_groups = False
me_sphere_002.update()
me_sphere_001 = bpy.data.meshes.new('Sphere.001')
me_sphere_001.from_pydata([(-0.06694, 0.1616, 0.2953), (-0.03413, 0.08239, 0.305), (-0.2112, 0.316, 0.04556), (-0.2346, 0.3511, 0.07475), (-0.2491, 0.3728, 0.1064), (-0.254, 0.3801, 0.1394), (-0.2491, 0.3728, 0.1723), (-0.2346, 0.3511, 0.204), (-0.2112, 0.316, 0.2332), (-0.1796, 0.2688, 0.2587), (-0.1411, 0.2112, 0.2797), (-0.09719, 0.1454, 0.2953), (-0.04954, 0.07415, 0.305), (-0.2986, 0.2986, 0.07475), (-0.317, 0.317, 0.1064), (-0.3232, 0.3232, 0.1394), (-0.317, 0.317, 0.1723), (-0.2986, 0.2986, 0.204), (-0.2688, 0.2688, 0.2332), (-0.2286, 0.2286, 0.2587), (-0.1796, 0.1796, 0.2797), (-0.1237, 0.1237, 0.2953), (-0.06306, 0.06306, 0.305), (-0.316, 0.2112, 0.04556), (-0.3511, 0.2346, 0.07475), (-0.3728, 0.2491, 0.1064), (-0.3801, 0.254, 0.1394), (-0.3728, 0.2491, 0.1723), (-0.3511, 0.2346, 0.204), (-0.316, 0.2112, 0.2332), (-0.2688, 0.1796, 0.2587), (-0.2112, 0.1411, 0.2797), (-0.1454, 0.09719, 0.2953), (-0.07415, 0.04955, 0.305), (-0.3511, 0.1454, 0.04556), (-0.3902, 0.1616, 0.07475), (-0.4142, 0.1716, 0.1064), (-0.4223, 0.1749, 0.1394), (-0.4142, 0.1716, 0.1723), (-0.3902, 0.1616, 0.204), (-0.3511, 0.1454, 0.2332), (-0.2986, 0.1237, 0.2587), (-0.2346, 0.09719, 0.2797), (-0.1616, 0.06694, 0.2953), (-0.08239, 0.03413, 0.305), (-0.4142, 0.08239, 0.07475), (-0.4397, 0.08746, 0.1064), (-0.4483, 0.08918, 0.1394), (-0.4397, 0.08746, 0.1723), (-0.4142, 0.08239, 0.204), (-0.3728, 0.07415, 0.2332), (-0.317, 0.06306, 0.2587), (-0.2491, 0.04954, 0.2797), (-0.1716, 0.03413, 0.2953), (-0.08746, 0.0174, 0.305), (-0.4223, 7.48e-08, 0.07475), (-0.4483, 7.48e-08, 0.1064), (-0.4571, 7.48e-08, 0.1394), (-0.4483, 7.48e-08, 0.1723), (-0.4223, 7.48e-08, 0.204), (-0.3801, 7.48e-08, 0.2332), (-0.3232, 7.48e-08, 0.2587), (-0.254, 7.48e-08, 0.2797), (-0.1749, 7.48e-08, 0.2953), (-0.08918, 7.48e-08, 0.305), (-0.09719, 0.2346, 0.2797), (-0.1237, 0.2986, 0.2587), (-0.1454, 0.3511, 0.2332), (-0.1616, 0.3902, 0.204), (-0.1716, 0.4142, 0.1723), (-0.1749, 0.4223, 0.1394), (-0.1716, 0.4142, 0.1064), (-0.1616, 0.3902, 0.07475), (-0.1454, 0.3511, 0.04556), (-0.0174, 0.08747, 0.305), (-0.03413, 0.1716, 0.2953), (-0.04954, 0.2491, 0.2797), (-0.06306, 0.317, 0.2587), (-0.07415, 0.3728, 0.2332), (-0.08239, 0.4142, 0.204), (-0.08746, 0.4397, 0.1723), (-0.08918, 0.4483, 0.1394), (-0.08746, 0.4397, 0.1064), (-0.08239, 0.4142, 0.07475), (-0.07415, 0.3728, 0.04556), (2.928e-07, 0.08918, 0.305), (2.894e-07, 0.1749, 0.2953), (2.86e-07, 0.254, 0.2797), (2.894e-07, 0.3232, 0.2587), (2.962e-07, 0.3801, 0.2332), (2.689e-07, 0.4223, 0.204), (3.234e-07, 0.4483, 0.1723), (3.166e-07, 0.4571, 0.1394), (3.234e-07, 0.4483, 0.1064), (2.485e-07, 0.4223, 0.07475), (2.962e-07, 0.3801, 0.04556), (0.0174, 0.08747, 0.305), (0.03413, 0.1716, 0.2953), (0.04955, 0.2491, 0.2797), (0.06306, 0.317, 0.2587), (0.07415, 0.3728, 0.2332), (0.08239, 0.4142, 0.204), (0.08747, 0.4397, 0.1723), (0.08918, 0.4483, 0.1394), (0.08747, 0.4397, 0.1064), (0.08239, 0.4142, 0.07475), (0.07415, 0.3728, 0.04556), (0.03413, 0.08239, 0.305), (0.06694, 0.1616, 0.2953), (0.09719, 0.2346, 0.2797), (0.1237, 0.2986, 0.2587), (0.1454, 0.3511, 0.2332), (0.1616, 0.3902, 0.204), (0.1716, 0.4142, 0.1723), (0.1749, 0.4223, 0.1394), (0.1716, 0.4142, 0.1064), (0.1616, 0.3902, 0.07475), (0.04955, 0.07415, 0.305), (0.09719, 0.1454, 0.2953), (0.1411, 0.2112, 0.2797), (0.1796, 0.2688, 0.2587), (0.2112, 0.316, 0.2332), (0.2346, 0.3511, 0.204), (0.2491, 0.3728, 0.1723), (0.254, 0.3801, 0.1394), (0.2491, 0.3728, 0.1064), (0.2346, 0.3511, 0.07475), (0.2112, 0.316, 0.04556), (0.06306, 0.06306, 0.305), (0.1237, 0.1237, 0.2953), (0.1796, 0.1796, 0.2797), (0.2286, 0.2286, 0.2587), (0.2688, 0.2688, 0.2332), (0.2986, 0.2986, 0.204), (0.317, 0.317, 0.1723), (0.3232, 0.3232, 0.1394), (0.317, 0.317, 0.1064), (0.2986, 0.2986, 0.07475), (0.2688, 0.2688, 0.04556), (0.07415, 0.04955, 0.305), (0.1454, 0.09719, 0.2953), (0.2112, 0.1411, 0.2797), (0.2688, 0.1796, 0.2587), (0.316, 0.2112, 0.2332), (0.3511, 0.2346, 0.204), (0.3728, 0.2491, 0.1723), (0.3801, 0.254, 0.1394), (0.3728, 0.2491, 0.1064), (0.3511, 0.2346, 0.07475), (0.316, 0.2112, 0.04556), (0.08239, 0.03413, 0.305), (0.1616, 0.06694, 0.2953), (0.2346, 0.09719, 0.2797), (0.2986, 0.1237, 0.2587), (0.3511, 0.1454, 0.2332), (0.3902, 0.1616, 0.204), (0.4142, 0.1716, 0.1723), (0.4223, 0.1749, 0.1394), (0.4142, 0.1716, 0.1064), (0.3902, 0.1616, 0.07475), (0.08747, 0.0174, 0.305), (0.1716, 0.03413, 0.2953), (0.2491, 0.04954, 0.2797), (0.317, 0.06306, 0.2587), (0.3728, 0.07415, 0.2332), (0.4142, 0.08239, 0.204), (0.4397, 0.08746, 0.1723), (0.4483, 0.08918, 0.1394), (0.4397, 0.08746, 0.1064), (0.4142, 0.08239, 0.07475), (0.08918, 7.151e-08, 0.305), (0.1749, 9.365e-08, 0.2953), (0.254, 8.683e-08, 0.2797), (0.3232, 6.299e-08, 0.2587), (0.3801, 3.575e-08, 0.2332), (0.4223, 1.039e-07, 0.204), (0.4483, 3.575e-08, 0.1723), (0.4571, 2.894e-08, 0.1394), (0.4483, 3.575e-08, 0.1064), (0.4223, 1.039e-07, 0.07475), (0.3801, 3.575e-08, 0.04556), (-0.316, -0.2112, 0.04556), (2.076e-07, -0.3801, 0.04556), (0.3728, 0.07415, 0.04556), (0.08747, -0.0174, 0.305), (0.1716, -0.03413, 0.2953), (0.2491, -0.04954, 0.2797), (0.317, -0.06306, 0.2587), (0.3728, -0.07415, 0.2332), (0.4142, -0.08239, 0.204), (0.4397, -0.08746, 0.1723), (0.4483, -0.08918, 0.1394), (0.4397, -0.08746, 0.1064), (0.4142, -0.08239, 0.07475), (0.3511, 0.1454, 0.04556), (-0.3728, 0.07415, 0.04556), (0.08239, -0.03413, 0.305), (0.1616, -0.06694, 0.2953), (0.2346, -0.09719, 0.2797), (0.2986, -0.1237, 0.2587), (0.3511, -0.1454, 0.2332), (0.3902, -0.1616, 0.204), (0.4142, -0.1716, 0.1723), (0.4223, -0.1749, 0.1394), (0.4142, -0.1716, 0.1064), (0.3902, -0.1616, 0.07475), (0.3511, -0.1454, 0.04556), (-0.2688, 0.2688, 0.04556), (0.07415, -0.04954, 0.305), (0.1454, -0.09719, 0.2953), (0.2112, -0.1411, 0.2797), (0.2688, -0.1796, 0.2587), (0.316, -0.2112, 0.2332), (0.3511, -0.2346, 0.204), (0.3728, -0.2491, 0.1723), (0.3801, -0.254, 0.1394), (0.3728, -0.2491, 0.1064), (0.3511, -0.2346, 0.07475), (-0.3801, 7.48e-08, 0.04556), (0.06306, -0.06306, 0.305), (0.1237, -0.1237, 0.2953), (0.1796, -0.1796, 0.2797), (0.2286, -0.2286, 0.2587), (0.2688, -0.2688, 0.2332), (0.2986, -0.2986, 0.204), (0.317, -0.317, 0.1723), (0.3232, -0.3232, 0.1394), (0.317, -0.317, 0.1064), (0.2986, -0.2986, 0.07475), (0.1454, 0.3511, 0.04556), (0.2688, -0.2688, 0.04556), (0.04955, -0.07415, 0.305), (0.09719, -0.1454, 0.2953), (0.1411, -0.2112, 0.2797), (0.1796, -0.2688, 0.2587), (0.2112, -0.316, 0.2332), (0.2346, -0.3511, 0.204), (0.2491, -0.3728, 0.1723), (0.254, -0.3801, 0.1394), (0.2491, -0.3728, 0.1064), (0.2346, -0.3511, 0.07475), (0.2112, -0.316, 0.04556), (0.3728, -0.07415, 0.04556), (0.03413, -0.08239, 0.305), (0.06694, -0.1616, 0.2953), (0.09719, -0.2346, 0.2797), (0.1237, -0.2986, 0.2587), (0.1454, -0.3511, 0.2332), (0.1616, -0.3902, 0.204), (0.1716, -0.4142, 0.1723), (0.1749, -0.4223, 0.1394), (0.1716, -0.4142, 0.1064), (0.1616, -0.3902, 0.07475), (0.1454, -0.3511, 0.04556), (-0.3728, -0.07415, 0.04556), (0.316, -0.2112, 0.04556), (0.0174, -0.08746, 0.305), (0.03413, -0.1716, 0.2953), (0.04955, -0.2491, 0.2797), (0.06306, -0.317, 0.2587), (0.07415, -0.3728, 0.2332), (0.08239, -0.4142, 0.204), (0.08747, -0.4397, 0.1723), (0.08918, -0.4483, 0.1394), (0.08747, -0.4397, 0.1064), (0.08239, -0.4142, 0.07475), (0.07415, -0.3728, 0.04556), (-0.3511, -0.1454, 0.04556), (2.86e-07, -0.08918, 0.305), (2.724e-07, -0.1749, 0.2953), (2.724e-07, -0.254, 0.2797), (2.281e-07, -0.3232, 0.2587), (2.076e-07, -0.3801, 0.2332), (2.894e-07, -0.4223, 0.204), (1.872e-07, -0.4483, 0.1723), (2.076e-07, -0.4571, 0.1394), (1.872e-07, -0.4483, 0.1064), (2.894e-07, -0.4223, 0.07475), (-0.0174, -0.08746, 0.305), (-0.03413, -0.1716, 0.2953), (-0.04954, -0.2491, 0.2797), (-0.06306, -0.317, 0.2587), (-0.07415, -0.3728, 0.2332), (-0.08239, -0.4142, 0.204), (-0.08746, -0.4397, 0.1723), (-0.08918, -0.4483, 0.1394), (-0.08746, -0.4397, 0.1064), (-0.08239, -0.4142, 0.07475), (-0.07415, -0.3728, 0.04556), (-0.03413, -0.08239, 0.305), (-0.06694, -0.1616, 0.2953), (-0.09719, -0.2346, 0.2797), (-0.1237, -0.2986, 0.2587), (-0.1454, -0.3511, 0.2332), (-0.1616, -0.3902, 0.204), (-0.1716, -0.4142, 0.1723), (-0.1749, -0.4223, 0.1394), (-0.1716, -0.4142, 0.1064), (-0.1616, -0.3902, 0.07475), (-0.1454, -0.3511, 0.04556), (-0.04954, -0.07415, 0.305), (-0.09719, -0.1454, 0.2953), (-0.1411, -0.2112, 0.2797), (-0.1796, -0.2688, 0.2587), (-0.2112, -0.316, 0.2332), (-0.2346, -0.3511, 0.204), (-0.2491, -0.3728, 0.1723), (-0.254, -0.3801, 0.1394), (-0.2491, -0.3728, 0.1064), (-0.2346, -0.3511, 0.07475), (-0.2112, -0.316, 0.04556), (-0.06306, -0.06306, 0.305), (-0.1237, -0.1237, 0.2953), (-0.1796, -0.1796, 0.2797), (-0.2286, -0.2286, 0.2587), (-0.2688, -0.2688, 0.2332), (-0.2986, -0.2986, 0.204), (-0.317, -0.317, 0.1723), (-0.3232, -0.3232, 0.1394), (-0.317, -0.317, 0.1064), (-0.2986, -0.2986, 0.07475), (-0.2688, -0.2688, 0.04556), (-0.07415, -0.04954, 0.305), (-0.1454, -0.09719, 0.2953), (-0.2112, -0.1411, 0.2797), (-0.2688, -0.1796, 0.2587), (-0.316, -0.2112, 0.2332), (-0.3511, -0.2346, 0.204), (-0.3728, -0.2491, 0.1723), (-0.3801, -0.254, 0.1394), (-0.3728, -0.2491, 0.1064), (-0.3511, -0.2346, 0.07475), (1.548e-07, 1.781e-08, 0.3082), (-0.08239, -0.03413, 0.305), (-0.1616, -0.06694, 0.2953), (-0.2346, -0.09719, 0.2797), (-0.2986, -0.1237, 0.2587), (-0.3511, -0.1454, 0.2332), (-0.3902, -0.1616, 0.204), (-0.4142, -0.1716, 0.1723), (-0.4223, -0.1749, 0.1394), (-0.4142, -0.1716, 0.1064), (-0.3902, -0.1616, 0.07475), (-0.08746, -0.0174, 0.305), (-0.1716, -0.03413, 0.2953), (-0.2491, -0.04954, 0.2797), (-0.317, -0.06306, 0.2587), (-0.3728, -0.07415, 0.2332), (-0.4142, -0.08239, 0.204), (-0.4397, -0.08746, 0.1723), (-0.4483, -0.08918, 0.1394), (-0.4397, -0.08746, 0.1064), (-0.4142, -0.08239, 0.07475)], [], [(103, 102, 113, 114), (104, 103, 114, 115), (20, 21, 11, 10), (99, 98, 109, 110), (100, 99, 110, 111), (87, 86, 97, 98), (93, 92, 103, 104), (89, 88, 99, 100), (18, 19, 9, 8), (91, 90, 101, 102), (86, 85, 96, 97), (92, 91, 102, 103), (88, 87, 98, 99), (90, 89, 100, 101), (76, 75, 86, 87), (82, 81, 92, 93), (78, 77, 88, 89), (16, 17, 7, 6), (80, 79, 90, 91), (75, 74, 85, 86), (81, 80, 91, 92), (77, 76, 87, 88), (14, 15, 5, 4), (79, 78, 89, 90), (65, 0, 75, 76), (71, 70, 81, 82), (67, 66, 77, 78), (69, 68, 79, 80), (0, 1, 74, 75), (70, 69, 80, 81), (66, 65, 76, 77), (68, 67, 78, 79), (10, 11, 0, 65), (4, 5, 70, 71), (8, 9, 66, 67), (6, 7, 68, 69), (11, 12, 1, 0), (5, 6, 69, 70), (9, 10, 65, 66), (7, 8, 67, 68), (21, 22, 12, 11), (19, 20, 10, 9), (17, 18, 8, 7), (15, 16, 6, 5), (13, 14, 4, 3), (31, 32, 21, 20), (29, 30, 19, 18), (27, 28, 17, 16), (25, 26, 15, 14), (32, 33, 22, 21), (30, 31, 20, 19), (28, 29, 18, 17), (26, 27, 16, 15), (24, 25, 14, 13), (42, 43, 32, 31), (40, 41, 30, 29), (38, 39, 28, 27), (36, 37, 26, 25), (34, 35, 24, 23), (43, 44, 33, 32), (41, 42, 31, 30), (39, 40, 29, 28), (37, 38, 27, 26), (35, 36, 25, 24), (52, 53, 43, 42), (50, 51, 41, 40), (48, 49, 39, 38), (46, 47, 37, 36), (53, 54, 44, 43), (51, 52, 42, 41), (49, 50, 40, 39), (47, 48, 38, 37), (45, 46, 36, 35), (57, 58, 48, 47), (55, 56, 46, 45), (62, 63, 53, 52), (60, 61, 51, 50), (58, 59, 49, 48), (56, 57, 47, 46), (63, 64, 54, 53), (61, 62, 52, 51), (59, 60, 50, 49), (105, 104, 115, 116), (95, 94, 105, 106), (94, 93, 104, 105), (84, 83, 94, 95), (83, 82, 93, 94), (73, 72, 83, 84), (72, 71, 82, 83), (2, 3, 72, 73), (3, 4, 71, 72), (98, 97, 108, 109), (101, 100, 111, 112), (102, 101, 112, 113), (254, 352, 55, 218), (97, 96, 107, 108), (267, 342, 352, 254), (116, 115, 125, 126), (114, 113, 123, 124), (112, 111, 121, 122), (110, 109, 119, 120), (108, 107, 117, 118), (181, 331, 342, 267), (115, 114, 124, 125), (113, 112, 122, 123), (111, 110, 120, 121), (109, 108, 118, 119), (321, 320, 331, 181), (126, 125, 136, 137), (124, 123, 134, 135), (122, 121, 132, 133), (120, 119, 130, 131), (118, 117, 128, 129), (127, 126, 137, 138), (125, 124, 135, 136), (123, 122, 133, 134), (121, 120, 131, 132), (119, 118, 129, 130), (137, 136, 147, 148), (135, 134, 145, 146), (133, 132, 143, 144), (131, 130, 141, 142), (129, 128, 139, 140), (138, 137, 148, 149), (136, 135, 146, 147), (134, 133, 144, 145), (132, 131, 142, 143), (130, 129, 140, 141), (148, 147, 158, 159), (146, 145, 156, 157), (144, 143, 154, 155), (142, 141, 152, 153), (140, 139, 150, 151), (147, 146, 157, 158), (145, 144, 155, 156), (143, 142, 153, 154), (141, 140, 151, 152), (182, 277, 287, 288), (159, 158, 168, 169), (157, 156, 166, 167), (155, 154, 164, 165), (153, 152, 162, 163), (151, 150, 160, 161), (158, 157, 167, 168), (156, 155, 165, 166), (154, 153, 163, 164), (152, 151, 161, 162), (169, 168, 178, 179), (167, 166, 176, 177), (165, 164, 174, 175), (163, 162, 172, 173), (255, 217, 228, 230), (161, 160, 170, 171), (168, 167, 177, 178), (166, 165, 175, 176), (164, 163, 173, 174), (162, 161, 171, 172), (230, 228, 240, 241), (242, 193, 205, 206), (179, 178, 192, 193), (177, 176, 190, 191), (175, 174, 188, 189), (173, 172, 186, 187), (194, 159, 169, 183), (171, 170, 184, 185), (180, 179, 193, 242), (178, 177, 191, 192), (176, 175, 189, 190), (174, 173, 187, 188), (172, 171, 185, 186), (183, 169, 179, 180), (229, 116, 126, 127), (193, 192, 204, 205), (191, 190, 202, 203), (189, 188, 200, 201), (187, 186, 198, 199), (23, 24, 13, 207), (185, 184, 196, 197), (106, 105, 116, 229), (192, 191, 203, 204), (190, 189, 201, 202), (188, 187, 199, 200), (186, 185, 197, 198), (207, 13, 3, 2), (218, 55, 45, 195), (205, 204, 216, 217), (203, 202, 214, 215), (201, 200, 212, 213), (199, 198, 210, 211), (197, 196, 208, 209), (204, 203, 215, 216), (202, 201, 213, 214), (200, 199, 211, 212), (198, 197, 209, 210), (217, 216, 227, 228), (215, 214, 225, 226), (213, 212, 223, 224), (211, 210, 221, 222), (209, 208, 219, 220), (216, 215, 226, 227), (214, 213, 224, 225), (212, 211, 222, 223), (210, 209, 220, 221), (228, 227, 239, 240), (226, 225, 237, 238), (224, 223, 235, 236), (222, 221, 233, 234), (220, 219, 231, 232), (227, 226, 238, 239), (225, 224, 236, 237), (223, 222, 234, 235), (221, 220, 232, 233), (240, 239, 251, 252), (238, 237, 249, 250), (236, 235, 247, 248), (234, 233, 245, 246), (232, 231, 243, 244), (241, 240, 252, 253), (239, 238, 250, 251), (237, 236, 248, 249), (235, 234, 246, 247), (233, 232, 244, 245), (252, 251, 264, 265), (250, 249, 262, 263), (248, 247, 260, 261), (246, 245, 258, 259), (244, 243, 256, 257), (253, 252, 265, 266), (251, 250, 263, 264), (249, 248, 261, 262), (247, 246, 259, 260), (245, 244, 257, 258), (265, 264, 276, 277), (263, 262, 274, 275), (261, 260, 272, 273), (259, 258, 270, 271), (257, 256, 268, 269), (264, 263, 275, 276), (262, 261, 273, 274), (260, 259, 271, 272), (258, 257, 269, 270), (277, 276, 286, 287), (275, 274, 284, 285), (273, 272, 282, 283), (271, 270, 280, 281), (269, 268, 278, 279), (276, 275, 285, 286), (274, 273, 283, 284), (272, 271, 281, 282), (270, 269, 279, 280), (287, 286, 297, 298), (285, 284, 295, 296), (283, 282, 293, 294), (281, 280, 291, 292), (279, 278, 289, 290), (288, 287, 298, 299), (286, 285, 296, 297), (284, 283, 294, 295), (282, 281, 292, 293), (280, 279, 290, 291), (298, 297, 308, 309), (296, 295, 306, 307), (294, 293, 304, 305), (292, 291, 302, 303), (290, 289, 300, 301), (299, 298, 309, 310), (297, 296, 307, 308), (295, 294, 305, 306), (293, 292, 303, 304), (291, 290, 301, 302), (309, 308, 319, 320), (307, 306, 317, 318), (305, 304, 315, 316), (303, 302, 313, 314), (301, 300, 311, 312), (310, 309, 320, 321), (308, 307, 318, 319), (306, 305, 316, 317), (304, 303, 314, 315), (302, 301, 312, 313), (320, 319, 330, 331), (318, 317, 328, 329), (316, 315, 326, 327), (314, 313, 324, 325), (312, 311, 322, 323), (319, 318, 329, 330), (317, 316, 327, 328), (315, 314, 325, 326), (313, 312, 323, 324), (331, 330, 341, 342), (329, 328, 339, 340), (327, 326, 337, 338), (325, 324, 335, 336), (323, 322, 333, 334), (330, 329, 340, 341), (328, 327, 338, 339), (326, 325, 336, 337), (324, 323, 334, 335), (342, 341, 351, 352), (340, 339, 349, 350), (338, 337, 347, 348), (336, 335, 345, 346), (334, 333, 343, 344), (341, 340, 350, 351), (339, 338, 348, 349), (337, 336, 346, 347), (335, 334, 344, 345), (64, 332, 54), (54, 332, 44), (44, 332, 33), (33, 332, 22), (22, 332, 12), (12, 332, 1), (1, 332, 74), (74, 332, 85), (85, 332, 96), (96, 332, 107), (107, 332, 117), (117, 332, 128), (128, 332, 139), (139, 332, 150), (150, 332, 160), (266, 265, 277, 182), (160, 332, 170), (206, 205, 217, 255), (170, 332, 184), (149, 148, 159, 194), (184, 332, 196), (195, 45, 35, 34), (196, 332, 208), (208, 332, 219), (219, 332, 231), (231, 332, 243), (243, 332, 256), (256, 332, 268), (268, 332, 278), (278, 332, 289), (289, 332, 300), (300, 332, 311), (311, 332, 322), (322, 332, 333), (333, 332, 343), (343, 332, 64), (352, 351, 56, 55), (350, 349, 58, 57), (348, 347, 60, 59), (346, 345, 62, 61), (344, 343, 64, 63), (351, 350, 57, 56), (349, 348, 59, 58), (347, 346, 61, 60), (345, 344, 63, 62)])
me_sphere_001.polygons.foreach_set('use_smooth', [True] * 352)
_uv = me_sphere_001.uv_layers.new(name='UVMap')
_uv.uv.foreach_set('vector', [0.3843, 0.8461, 0.393, 0.8197, 0.4598, 0.8344, 0.4564, 0.8619, 0.375, 0.8746, 0.3843, 0.8461, 0.4564, 0.8619, 0.4527, 0.8917, 0.3282, 0.5381, 0.3827, 0.5234, 0.3913, 0.5458, 0.3406, 0.571, 0.4289, 0.7103, 0.445, 0.6611, 0.4795, 0.6687, 0.4735, 0.7201, 0.4148, 0.7534, 0.4289, 0.7103, 0.4735, 0.7201, 0.4681, 0.7651, 0.4126, 0.6469, 0.4405, 0.5973, 0.4626, 0.607, 0.445, 0.6611, 0.3016, 0.8427, 0.3164, 0.8164, 0.3843, 0.8461, 0.375, 0.8746, 0.3647, 0.7314, 0.3871, 0.6919, 0.4289, 0.7103, 0.4148, 0.7534, 0.2351, 0.5623, 0.2786, 0.5512, 0.2944, 0.5937, 0.2538, 0.6133, 0.3301, 0.7922, 0.3458, 0.7647, 0.4028, 0.7896, 0.393, 0.8197, 0.4405, 0.5973, 0.4701, 0.5447, 0.4813, 0.5496, 0.4626, 0.607, 0.3164, 0.8164, 0.3301, 0.7922, 0.393, 0.8197, 0.3843, 0.8461, 0.3871, 0.6919, 0.4126, 0.6469, 0.445, 0.6611, 0.4289, 0.7103, 0.3458, 0.7647, 0.3647, 0.7314, 0.4148, 0.7534, 0.4028, 0.7896, 0.3837, 0.6265, 0.4208, 0.5835, 0.4405, 0.5973, 0.4126, 0.6469, 0.2355, 0.7966, 0.2554, 0.7737, 0.3164, 0.8164, 0.3016, 0.8427, 0.3199, 0.6998, 0.3497, 0.6656, 0.3871, 0.6919, 0.3647, 0.7314, 0.1679, 0.5789, 0.1984, 0.5715, 0.2195, 0.6297, 0.1908, 0.6434, 0.2738, 0.7527, 0.2946, 0.7287, 0.3458, 0.7647, 0.3301, 0.7922, 0.4208, 0.5835, 0.4601, 0.5377, 0.4701, 0.5447, 0.4405, 0.5973, 0.2554, 0.7737, 0.2738, 0.7527, 0.3301, 0.7922, 0.3164, 0.8164, 0.3497, 0.6656, 0.3837, 0.6265, 0.4126, 0.6469, 0.3871, 0.6919, 0.1121, 0.592, 0.1411, 0.5852, 0.1656, 0.6551, 0.1382, 0.6678, 0.2946, 0.7287, 0.3199, 0.6998, 0.3647, 0.7314, 0.3458, 0.7647, 0.3594, 0.6009, 0.4042, 0.5661, 0.4208, 0.5835, 0.3837, 0.6265, 0.18, 0.7373, 0.2043, 0.719, 0.2554, 0.7737, 0.2355, 0.7966, 0.2824, 0.6599, 0.3184, 0.6324, 0.3497, 0.6656, 0.3199, 0.6998, 0.2267, 0.7023, 0.2519, 0.6829, 0.2946, 0.7287, 0.2738, 0.7527, 0.4042, 0.5661, 0.4516, 0.529, 0.4601, 0.5377, 0.4208, 0.5835, 0.2043, 0.719, 0.2267, 0.7023, 0.2738, 0.7527, 0.2554, 0.7737, 0.3184, 0.6324, 0.3594, 0.6009, 0.3837, 0.6265, 0.3497, 0.6656, 0.2519, 0.6829, 0.2824, 0.6599, 0.3199, 0.6998, 0.2946, 0.7287, 0.3406, 0.571, 0.3913, 0.5458, 0.4042, 0.5661, 0.3594, 0.6009, 0.1382, 0.6678, 0.1656, 0.6551, 0.2043, 0.719, 0.18, 0.7373, 0.2538, 0.6133, 0.2944, 0.5937, 0.3184, 0.6324, 0.2824, 0.6599, 0.1908, 0.6434, 0.2195, 0.6297, 0.2519, 0.6829, 0.2267, 0.7023, 0.3913, 0.5458, 0.4451, 0.5187, 0.4516, 0.529, 0.4042, 0.5661, 0.1656, 0.6551, 0.1908, 0.6434, 0.2267, 0.7023, 0.2043, 0.719, 0.2944, 0.5937, 0.3406, 0.571, 0.3594, 0.6009, 0.3184, 0.6324, 0.2195, 0.6297, 0.2538, 0.6133, 0.2824, 0.6599, 0.2519, 0.6829, 0.3827, 0.5234, 0.4407, 0.5073, 0.4451, 0.5187, 0.3913, 0.5458, 0.2786, 0.5512, 0.3282, 0.5381, 0.3406, 0.571, 0.2944, 0.5937, 0.1984, 0.5715, 0.2351, 0.5623, 0.2538, 0.6133, 0.2195, 0.6297, 0.1411, 0.5852, 0.1679, 0.5789, 0.1908, 0.6434, 0.1656, 0.6551, 0.07237, 0.6014, 0.1121, 0.592, 0.1382, 0.6678, 0.1006, 0.6853, 0.3225, 0.5035, 0.3787, 0.4998, 0.3827, 0.5234, 0.3282, 0.5381, 0.227, 0.509, 0.2715, 0.5066, 0.2786, 0.5512, 0.2351, 0.5623, 0.1584, 0.5119, 0.1895, 0.5107, 0.1984, 0.5715, 0.1679, 0.5789, 0.1018, 0.5137, 0.1312, 0.5128, 0.1411, 0.5852, 0.1121, 0.592, 0.3787, 0.4998, 0.4386, 0.4954, 0.4407, 0.5073, 0.3827, 0.5234, 0.2715, 0.5066, 0.3225, 0.5035, 0.3282, 0.5381, 0.2786, 0.5512, 0.1895, 0.5107, 0.227, 0.509, 0.2351, 0.5623, 0.1984, 0.5715, 0.1312, 0.5128, 0.1584, 0.5119, 0.1679, 0.5789, 0.1411, 0.5852, 0.06164, 0.515, 0.1018, 0.5137, 0.1121, 0.592, 0.07237, 0.6014, 0.3237, 0.4686, 0.3794, 0.4759, 0.3787, 0.4998, 0.3225, 0.5035, 0.2294, 0.4555, 0.2733, 0.4618, 0.2715, 0.5066, 0.227, 0.509, 0.1623, 0.4451, 0.1926, 0.4499, 0.1895, 0.5107, 0.1584, 0.5119, 0.107, 0.436, 0.1357, 0.4407, 0.1312, 0.5128, 0.1018, 0.5137, 0.00811, 0.4197, 0.06793, 0.4295, 0.06164, 0.515, 9.993e-05, 0.5171, 0.3794, 0.4759, 0.4388, 0.4832, 0.4386, 0.4954, 0.3787, 0.4998, 0.2733, 0.4618, 0.3237, 0.4686, 0.3225, 0.5035, 0.2715, 0.5066, 0.1926, 0.4499, 0.2294, 0.4555, 0.227, 0.509, 0.1895, 0.5107, 0.1357, 0.4407, 0.1623, 0.4451, 0.1584, 0.5119, 0.1312, 0.5128, 0.06793, 0.4295, 0.107, 0.436, 0.1018, 0.5137, 0.06164, 0.515, 0.3316, 0.4348, 0.3847, 0.4526, 0.3794, 0.4759, 0.3237, 0.4686, 0.2421, 0.4038, 0.2837, 0.4183, 0.2733, 0.4618, 0.2294, 0.4555, 0.1787, 0.381, 0.2073, 0.3914, 0.1926, 0.4499, 0.1623, 0.4451, 0.1269, 0.3617, 0.1538, 0.3717, 0.1357, 0.4407, 0.107, 0.436, 0.3847, 0.4526, 0.4415, 0.4714, 0.4388, 0.4832, 0.3794, 0.4759, 0.2837, 0.4183, 0.3316, 0.4348, 0.3237, 0.4686, 0.2733, 0.4618, 0.2073, 0.3914, 0.2421, 0.4038, 0.2294, 0.4555, 0.1926, 0.4499, 0.1538, 0.3717, 0.1787, 0.381, 0.1623, 0.4451, 0.1357, 0.4407, 0.09029, 0.348, 0.1269, 0.3617, 0.107, 0.436, 0.06793, 0.4295, 0.1842, 0.3081, 0.2067, 0.3218, 0.1787, 0.381, 0.1538, 0.3717, 0.1271, 0.2734, 0.16, 0.2934, 0.1269, 0.3617, 0.09029, 0.348, 0.3458, 0.4032, 0.3943, 0.4309, 0.3847, 0.4526, 0.3316, 0.4348, 0.2642, 0.3558, 0.3021, 0.3779, 0.2837, 0.4183, 0.2421, 0.4038, 0.2067, 0.3218, 0.2326, 0.3371, 0.2073, 0.3914, 0.1787, 0.381, 0.16, 0.2934, 0.1842, 0.3081, 0.1538, 0.3717, 0.1269, 0.3617, 0.3943, 0.4309, 0.4464, 0.4603, 0.4415, 0.4714, 0.3847, 0.4526, 0.3021, 0.3779, 0.3458, 0.4032, 0.3316, 0.4348, 0.2837, 0.4183, 0.2326, 0.3371, 0.2642, 0.3558, 0.2421, 0.4038, 0.2073, 0.3914, 0.3627, 0.9135, 0.375, 0.8746, 0.4527, 0.8917, 0.448, 0.9324, 0.2511, 0.9339, 0.2819, 0.8788, 0.3627, 0.9135, 0.3434, 0.9724, 0.2819, 0.8788, 0.3016, 0.8427, 0.375, 0.8746, 0.3627, 0.9135, 0.1666, 0.8773, 0.2086, 0.8283, 0.2819, 0.8788, 0.2511, 0.9339, 0.2086, 0.8283, 0.2355, 0.7966, 0.3016, 0.8427, 0.2819, 0.8788, 0.09266, 0.8034, 0.1468, 0.7626, 0.2086, 0.8283, 0.1666, 0.8773, 0.1468, 0.7626, 0.18, 0.7373, 0.2355, 0.7966, 0.2086, 0.8283, 0.04215, 0.7121, 0.1006, 0.6853, 0.1468, 0.7626, 0.09266, 0.8034, 0.1006, 0.6853, 0.1382, 0.6678, 0.18, 0.7373, 0.1468, 0.7626, 0.445, 0.6611, 0.4626, 0.607, 0.4862, 0.6122, 0.4795, 0.6687, 0.4028, 0.7896, 0.4148, 0.7534, 0.4681, 0.7651, 0.4635, 0.8031, 0.393, 0.8197, 0.4028, 0.7896, 0.4635, 0.8031, 0.4598, 0.8344, 0.1343, 0.1708, 0.1757, 0.2077, 0.1271, 0.2734, 0.07744, 0.2432, 0.4626, 0.607, 0.4813, 0.5496, 0.4932, 0.5522, 0.4862, 0.6122, 0.1996, 0.1063, 0.2351, 0.1519, 0.1757, 0.2077, 0.1343, 0.1708, 0.448, 0.9324, 0.4527, 0.8917, 0.5328, 0.8933, 0.5361, 0.9341, 0.4564, 0.8619, 0.4598, 0.8344, 0.5283, 0.8356, 0.5304, 0.8633, 0.4635, 0.8031, 0.4681, 0.7651, 0.5227, 0.766, 0.5257, 0.804, 0.4735, 0.7201, 0.4795, 0.6687, 0.5149, 0.6693, 0.5191, 0.7208, 0.4862, 0.6122, 0.4932, 0.5522, 0.5054, 0.5524, 0.5103, 0.6126, 0.2776, 0.05462, 0.3043, 0.107, 0.2351, 0.1519, 0.1996, 0.1063, 0.4527, 0.8917, 0.4564, 0.8619, 0.5304, 0.8633, 0.5328, 0.8933, 0.4598, 0.8344, 0.4635, 0.8031, 0.5257, 0.804, 0.5283, 0.8356, 0.4681, 0.7651, 0.4735, 0.7201, 0.5191, 0.7208, 0.5227, 0.766, 0.4795, 0.6687, 0.4862, 0.6122, 0.5103, 0.6126, 0.5149, 0.6693, 0.365, 0.0186, 0.3813, 0.07569, 0.3043, 0.107, 0.2776, 0.05462, 0.5361, 0.9341, 0.5328, 0.8933, 0.6118, 0.8787, 0.6237, 0.9182, 0.5304, 0.8633, 0.5283, 0.8356, 0.5959, 0.8231, 0.6035, 0.8498, 0.5257, 0.804, 0.5227, 0.766, 0.5764, 0.7561, 0.5869, 0.7928, 0.5191, 0.7208, 0.5149, 0.6693, 0.5497, 0.6629, 0.5639, 0.7126, 0.5103, 0.6126, 0.5054, 0.5524, 0.5174, 0.5502, 0.534, 0.6083, 0.5407, 0.9999, 0.5361, 0.9341, 0.6237, 0.9182, 0.6413, 0.9794, 0.5328, 0.8933, 0.5304, 0.8633, 0.6035, 0.8498, 0.6118, 0.8787, 0.5283, 0.8356, 0.5257, 0.804, 0.5869, 0.7928, 0.5959, 0.8231, 0.5227, 0.766, 0.5191, 0.7208, 0.5639, 0.7126, 0.5764, 0.7561, 0.5149, 0.6693, 0.5103, 0.6126, 0.534, 0.6083, 0.5497, 0.6629, 0.6237, 0.9182, 0.6118, 0.8787, 0.686, 0.8486, 0.7054, 0.8846, 0.6035, 0.8498, 0.5959, 0.8231, 0.6593, 0.7975, 0.672, 0.822, 0.5869, 0.7928, 0.5764, 0.7561, 0.6271, 0.7358, 0.6447, 0.7697, 0.5639, 0.7126, 0.5497, 0.6629, 0.5825, 0.6498, 0.6062, 0.6956, 0.534, 0.6083, 0.5174, 0.5502, 0.5287, 0.5457, 0.5564, 0.5993, 0.6413, 0.9794, 0.6237, 0.9182, 0.7054, 0.8846, 0.7343, 0.9404, 0.6118, 0.8787, 0.6035, 0.8498, 0.672, 0.822, 0.686, 0.8486, 0.5959, 0.8231, 0.5869, 0.7928, 0.6447, 0.7697, 0.6593, 0.7975, 0.5764, 0.7561, 0.5639, 0.7126, 0.6062, 0.6956, 0.6271, 0.7358, 0.5497, 0.6629, 0.534, 0.6083, 0.5564, 0.5993, 0.5825, 0.6498, 0.7054, 0.8846, 0.686, 0.8486, 0.7523, 0.8045, 0.7783, 0.8358, 0.672, 0.822, 0.6593, 0.7975, 0.7162, 0.7598, 0.7335, 0.7813, 0.6447, 0.7697, 0.6271, 0.7358, 0.6725, 0.7058, 0.6963, 0.7354, 0.6062, 0.6956, 0.5825, 0.6498, 0.612, 0.6305, 0.6443, 0.6707, 0.5564, 0.5993, 0.5287, 0.5457, 0.539, 0.5391, 0.5766, 0.5862, 0.686, 0.8486, 0.672, 0.822, 0.7335, 0.7813, 0.7523, 0.8045, 0.6593, 0.7975, 0.6447, 0.7697, 0.6963, 0.7354, 0.7162, 0.7598, 0.6271, 0.7358, 0.6062, 0.6956, 0.6443, 0.6707, 0.6725, 0.7058, 0.5825, 0.6498, 0.5564, 0.5993, 0.5766, 0.5862, 0.612, 0.6305, 0.7379, 0.05564, 0.7086, 0.1086, 0.6303, 0.07624, 0.6486, 0.0188, 0.7783, 0.8358, 0.7523, 0.8045, 0.8085, 0.7484, 0.84, 0.7739, 0.7335, 0.7813, 0.7162, 0.7598, 0.7645, 0.7118, 0.7856, 0.7294, 0.6963, 0.7354, 0.6725, 0.7058, 0.7111, 0.6677, 0.7402, 0.692, 0.6443, 0.6707, 0.612, 0.6305, 0.6371, 0.6059, 0.6766, 0.6389, 0.5766, 0.5862, 0.539, 0.5391, 0.5477, 0.5306, 0.5938, 0.5694, 0.7523, 0.8045, 0.7335, 0.7813, 0.7856, 0.7294, 0.8085, 0.7484, 0.7162, 0.7598, 0.6963, 0.7354, 0.7402, 0.692, 0.7645, 0.7118, 0.6725, 0.7058, 0.6443, 0.6707, 0.6766, 0.6389, 0.7111, 0.6677, 0.612, 0.6305, 0.5766, 0.5862, 0.5938, 0.5694, 0.6371, 0.6059, 0.84, 0.7739, 0.8085, 0.7484, 0.8524, 0.6827, 0.8881, 0.7015, 0.7856, 0.7294, 0.7645, 0.7118, 0.8022, 0.6555, 0.8263, 0.6686, 0.7402, 0.692, 0.7111, 0.6677, 0.7414, 0.6228, 0.7746, 0.6409, 0.6766, 0.6389, 0.6371, 0.6059, 0.6569, 0.5768, 0.702, 0.6014, 0.9986, 0.445, 0.9375, 0.4503, 0.9205, 0.366, 0.9792, 0.349, 0.5938, 0.5694, 0.5477, 0.5306, 0.5546, 0.5206, 0.6073, 0.5496, 0.8085, 0.7484, 0.7856, 0.7294, 0.8263, 0.6686, 0.8524, 0.6827, 0.7645, 0.7118, 0.7402, 0.692, 0.7746, 0.6409, 0.8022, 0.6555, 0.7111, 0.6677, 0.6766, 0.6389, 0.702, 0.6014, 0.7414, 0.6228, 0.6371, 0.6059, 0.5938, 0.5694, 0.6073, 0.5496, 0.6569, 0.5768, 0.9792, 0.349, 0.9205, 0.366, 0.8875, 0.2869, 0.9416, 0.2588, 0.9799, 0.6399, 0.9211, 0.6213, 0.9377, 0.5365, 0.9989, 0.5432, 0.8881, 0.7015, 0.8524, 0.6827, 0.8825, 0.6099, 0.9211, 0.6213, 0.8263, 0.6686, 0.8022, 0.6555, 0.8281, 0.5931, 0.8542, 0.6012, 0.7746, 0.6409, 0.7414, 0.6228, 0.7623, 0.573, 0.7983, 0.5842, 0.702, 0.6014, 0.6569, 0.5768, 0.6706, 0.5445, 0.7195, 0.5597, 0.8174, 0.8845, 0.7783, 0.8358, 0.84, 0.7739, 0.8876, 0.8139, 0.6073, 0.5496, 0.5546, 0.5206, 0.5594, 0.5094, 0.6167, 0.5275, 0.9424, 0.7313, 0.8881, 0.7015, 0.9211, 0.6213, 0.9799, 0.6399, 0.8524, 0.6827, 0.8263, 0.6686, 0.8542, 0.6012, 0.8825, 0.6099, 0.8022, 0.6555, 0.7746, 0.6409, 0.7983, 0.5842, 0.8281, 0.5931, 0.7414, 0.6228, 0.702, 0.6014, 0.7195, 0.5597, 0.7623, 0.573, 0.6569, 0.5768, 0.6073, 0.5496, 0.6167, 0.5275, 0.6706, 0.5445, 0.8876, 0.8139, 0.84, 0.7739, 0.8881, 0.7015, 0.9424, 0.7313, 0.4399, 0.9921, 0.448, 0.9324, 0.5361, 0.9341, 0.5407, 0.9999, 0.9211, 0.6213, 0.8825, 0.6099, 0.8977, 0.5328, 0.9377, 0.5365, 0.8542, 0.6012, 0.8281, 0.5931, 0.8413, 0.527, 0.8684, 0.5299, 0.7983, 0.5842, 0.7623, 0.573, 0.773, 0.5202, 0.8104, 0.5241, 0.7195, 0.5597, 0.6706, 0.5445, 0.6777, 0.5101, 0.7286, 0.5155, 9.993e-05, 0.5171, 0.06164, 0.515, 0.07237, 0.6014, 0.01135, 0.6157, 0.6167, 0.5275, 0.5594, 0.5094, 0.5619, 0.4975, 0.6216, 0.5041, 0.3434, 0.9724, 0.3627, 0.9135, 0.448, 0.9324, 0.4399, 0.9921, 0.8825, 0.6099, 0.8542, 0.6012, 0.8684, 0.5299, 0.8977, 0.5328, 0.8281, 0.5931, 0.7983, 0.5842, 0.8104, 0.5241, 0.8413, 0.527, 0.7623, 0.573, 0.7195, 0.5597, 0.7286, 0.5155, 0.773, 0.5202, 0.6706, 0.5445, 0.6167, 0.5275, 0.6216, 0.5041, 0.6777, 0.5101, 0.01135, 0.6157, 0.07237, 0.6014, 0.1006, 0.6853, 0.04215, 0.7121, 0.07744, 0.2432, 0.1271, 0.2734, 0.09029, 0.348, 0.03446, 0.3273, 0.9377, 0.5365, 0.8977, 0.5328, 0.8976, 0.4545, 0.9375, 0.4503, 0.8684, 0.5299, 0.8413, 0.527, 0.8414, 0.4598, 0.8684, 0.4573, 0.8104, 0.5241, 0.773, 0.5202, 0.7732, 0.4664, 0.8105, 0.463, 0.7286, 0.5155, 0.6777, 0.5101, 0.6779, 0.4752, 0.7288, 0.4705, 0.6216, 0.5041, 0.5619, 0.4975, 0.5621, 0.4854, 0.6219, 0.4802, 0.8977, 0.5328, 0.8684, 0.5299, 0.8684, 0.4573, 0.8976, 0.4545, 0.8413, 0.527, 0.8104, 0.5241, 0.8105, 0.463, 0.8414, 0.4598, 0.773, 0.5202, 0.7286, 0.5155, 0.7288, 0.4705, 0.7732, 0.4664, 0.6777, 0.5101, 0.6216, 0.5041, 0.6219, 0.4802, 0.6779, 0.4752, 0.9375, 0.4503, 0.8976, 0.4545, 0.8823, 0.3779, 0.9205, 0.366, 0.8684, 0.4573, 0.8414, 0.4598, 0.8283, 0.394, 0.8543, 0.3863, 0.8105, 0.463, 0.7732, 0.4664, 0.7629, 0.4138, 0.7988, 0.4031, 0.7288, 0.4705, 0.6779, 0.4752, 0.6714, 0.4409, 0.7202, 0.4264, 0.6219, 0.4802, 0.5621, 0.4854, 0.5599, 0.4734, 0.6174, 0.4567, 0.8976, 0.4545, 0.8684, 0.4573, 0.8543, 0.3863, 0.8823, 0.3779, 0.8414, 0.4598, 0.8105, 0.463, 0.7988, 0.4031, 0.8283, 0.394, 0.7732, 0.4664, 0.7288, 0.4705, 0.7202, 0.4264, 0.7629, 0.4138, 0.6779, 0.4752, 0.6219, 0.4802, 0.6174, 0.4567, 0.6714, 0.4409, 0.9205, 0.366, 0.8823, 0.3779, 0.8525, 0.3059, 0.8875, 0.2869, 0.8543, 0.3863, 0.8283, 0.394, 0.8027, 0.3322, 0.8266, 0.3196, 0.7988, 0.4031, 0.7629, 0.4138, 0.7426, 0.3642, 0.7756, 0.3469, 0.7202, 0.4264, 0.6714, 0.4409, 0.6582, 0.4086, 0.7033, 0.3849, 0.6174, 0.4567, 0.5599, 0.4734, 0.5554, 0.4622, 0.6085, 0.4346, 0.8823, 0.3779, 0.8543, 0.3863, 0.8266, 0.3196, 0.8525, 0.3059, 0.8283, 0.394, 0.7988, 0.4031, 0.7756, 0.3469, 0.8027, 0.3322, 0.7629, 0.4138, 0.7202, 0.4264, 0.7033, 0.3849, 0.7426, 0.3642, 0.6714, 0.4409, 0.6174, 0.4567, 0.6085, 0.4346, 0.6582, 0.4086, 0.8875, 0.2869, 0.8525, 0.3059, 0.8092, 0.2413, 0.8398, 0.2159, 0.8266, 0.3196, 0.8027, 0.3322, 0.7657, 0.2767, 0.7867, 0.2598, 0.7756, 0.3469, 0.7426, 0.3642, 0.713, 0.3197, 0.742, 0.2963, 0.7033, 0.3849, 0.6582, 0.4086, 0.6391, 0.3795, 0.6786, 0.3476, 0.6085, 0.4346, 0.5554, 0.4622, 0.5488, 0.452, 0.5955, 0.4146, 0.9416, 0.2588, 0.8875, 0.2869, 0.8398, 0.2159, 0.8873, 0.1779, 0.8525, 0.3059, 0.8266, 0.3196, 0.7867, 0.2598, 0.8092, 0.2413, 0.8027, 0.3322, 0.7756, 0.3469, 0.742, 0.2963, 0.7657, 0.2767, 0.7426, 0.3642, 0.7033, 0.3849, 0.6786, 0.3476, 0.713, 0.3197, 0.6582, 0.4086, 0.6085, 0.4346, 0.5955, 0.4146, 0.6391, 0.3795, 0.8398, 0.2159, 0.8092, 0.2413, 0.7544, 0.1865, 0.7794, 0.1558, 0.7867, 0.2598, 0.7657, 0.2767, 0.7187, 0.2296, 0.7359, 0.2089, 0.742, 0.2963, 0.713, 0.3197, 0.6755, 0.2819, 0.6993, 0.2533, 0.6786, 0.3476, 0.6391, 0.3795, 0.6148, 0.3547, 0.6472, 0.3158, 0.5955, 0.4146, 0.5488, 0.452, 0.5403, 0.4433, 0.5788, 0.3976, 0.8873, 0.1779, 0.8398, 0.2159, 0.7794, 0.1558, 0.8185, 0.1093, 0.8092, 0.2413, 0.7867, 0.2598, 0.7359, 0.2089, 0.7544, 0.1865, 0.7657, 0.2767, 0.742, 0.2963, 0.6993, 0.2533, 0.7187, 0.2296, 0.713, 0.3197, 0.6786, 0.3476, 0.6472, 0.3158, 0.6755, 0.2819, 0.6391, 0.3795, 0.5955, 0.4146, 0.5788, 0.3976, 0.6148, 0.3547, 0.7794, 0.1558, 0.7544, 0.1865, 0.6902, 0.1435, 0.7086, 0.1086, 0.7359, 0.2089, 0.7187, 0.2296, 0.6636, 0.1926, 0.6764, 0.1691, 0.6993, 0.2533, 0.6755, 0.2819, 0.6315, 0.2521, 0.6492, 0.2196, 0.6472, 0.3158, 0.6148, 0.3547, 0.5861, 0.3352, 0.6104, 0.2908, 0.5788, 0.3976, 0.5403, 0.4433, 0.5303, 0.4365, 0.5592, 0.3842, 0.7544, 0.1865, 0.7359, 0.2089, 0.6764, 0.1691, 0.6902, 0.1435, 0.7187, 0.2296, 0.6993, 0.2533, 0.6492, 0.2196, 0.6636, 0.1926, 0.6755, 0.2819, 0.6472, 0.3158, 0.6104, 0.2908, 0.6315, 0.2521, 0.6148, 0.3547, 0.5788, 0.3976, 0.5592, 0.3842, 0.5861, 0.3352, 0.7086, 0.1086, 0.6902, 0.1435, 0.619, 0.114, 0.6303, 0.07624, 0.6764, 0.1691, 0.6636, 0.1926, 0.6025, 0.1671, 0.6105, 0.1416, 0.6492, 0.2196, 0.6315, 0.2521, 0.5826, 0.2315, 0.5937, 0.1963, 0.6104, 0.2908, 0.5861, 0.3352, 0.5542, 0.3216, 0.5694, 0.2735, 0.5592, 0.3842, 0.5303, 0.4365, 0.5192, 0.4317, 0.5374, 0.3748, 0.6902, 0.1435, 0.6764, 0.1691, 0.6105, 0.1416, 0.619, 0.114, 0.6636, 0.1926, 0.6492, 0.2196, 0.5937, 0.1963, 0.6025, 0.1671, 0.6315, 0.2521, 0.6104, 0.2908, 0.5694, 0.2735, 0.5826, 0.2315, 0.5861, 0.3352, 0.5592, 0.3842, 0.5374, 0.3748, 0.5542, 0.3216, 0.6303, 0.07624, 0.619, 0.114, 0.5438, 0.0988, 0.5475, 0.05975, 0.6105, 0.1416, 0.6025, 0.1671, 0.5379, 0.1539, 0.5408, 0.1274, 0.5937, 0.1963, 0.5826, 0.2315, 0.5308, 0.2208, 0.5348, 0.1842, 0.5694, 0.2735, 0.5542, 0.3216, 0.5204, 0.3145, 0.526, 0.2644, 0.5374, 0.3748, 0.5192, 0.4317, 0.5074, 0.4291, 0.5142, 0.3699, 0.6486, 0.0188, 0.6303, 0.07624, 0.5475, 0.05975, 0.5542, 9.993e-05, 0.619, 0.114, 0.6105, 0.1416, 0.5408, 0.1274, 0.5438, 0.0988, 0.6025, 0.1671, 0.5937, 0.1963, 0.5348, 0.1842, 0.5379, 0.1539, 0.5826, 0.2315, 0.5694, 0.2735, 0.526, 0.2644, 0.5308, 0.2208, 0.5542, 0.3216, 0.5374, 0.3748, 0.5142, 0.3699, 0.5204, 0.3145, 0.5475, 0.05975, 0.5438, 0.0988, 0.4673, 0.09849, 0.4634, 0.05963, 0.5408, 0.1274, 0.5379, 0.1539, 0.4721, 0.1535, 0.4698, 0.1271, 0.5348, 0.1842, 0.5308, 0.2208, 0.478, 0.2203, 0.475, 0.1837, 0.526, 0.2644, 0.5204, 0.3145, 0.4859, 0.314, 0.4817, 0.2639, 0.5142, 0.3699, 0.5074, 0.4291, 0.4953, 0.4289, 0.4905, 0.3695, 0.5542, 9.993e-05, 0.5475, 0.05975, 0.4634, 0.05963, 0.4585, 0.0001, 0.5438, 0.0988, 0.5408, 0.1274, 0.4698, 0.1271, 0.4673, 0.09849, 0.5379, 0.1539, 0.5348, 0.1842, 0.475, 0.1837, 0.4721, 0.1535, 0.5308, 0.2208, 0.526, 0.2644, 0.4817, 0.2639, 0.478, 0.2203, 0.5204, 0.3145, 0.5142, 0.3699, 0.4905, 0.3695, 0.4859, 0.314, 0.4634, 0.05963, 0.4673, 0.09849, 0.3925, 0.1129, 0.3813, 0.07569, 0.4698, 0.1271, 0.4721, 0.1535, 0.4077, 0.1657, 0.4005, 0.1403, 0.475, 0.1837, 0.478, 0.2203, 0.4263, 0.2299, 0.4163, 0.1946, 0.4817, 0.2639, 0.4859, 0.314, 0.452, 0.3202, 0.4382, 0.2719, 0.4905, 0.3695, 0.4953, 0.4289, 0.4834, 0.4311, 0.4672, 0.3738, 0.4585, 0.0001, 0.4634, 0.05963, 0.3813, 0.07569, 0.365, 0.0186, 0.4673, 0.09849, 0.4698, 0.1271, 0.4005, 0.1403, 0.3925, 0.1129, 0.4721, 0.1535, 0.475, 0.1837, 0.4163, 0.1946, 0.4077, 0.1657, 0.478, 0.2203, 0.4817, 0.2639, 0.4382, 0.2719, 0.4263, 0.2299, 0.4859, 0.314, 0.4905, 0.3695, 0.4672, 0.3738, 0.452, 0.3202, 0.3813, 0.07569, 0.3925, 0.1129, 0.3222, 0.1411, 0.3043, 0.107, 0.4005, 0.1403, 0.4077, 0.1657, 0.3471, 0.1898, 0.3352, 0.1664, 0.4163, 0.1946, 0.4263, 0.2299, 0.3775, 0.2491, 0.3609, 0.2165, 0.4382, 0.2719, 0.452, 0.3202, 0.4199, 0.3328, 0.3972, 0.2881, 0.4672, 0.3738, 0.4834, 0.4311, 0.4722, 0.4355, 0.4451, 0.3824, 0.3925, 0.1129, 0.4005, 0.1403, 0.3352, 0.1664, 0.3222, 0.1411, 0.4077, 0.1657, 0.4163, 0.1946, 0.3609, 0.2165, 0.3471, 0.1898, 0.4263, 0.2299, 0.4382, 0.2719, 0.3972, 0.2881, 0.3775, 0.2491, 0.452, 0.3202, 0.4672, 0.3738, 0.4451, 0.3824, 0.4199, 0.3328, 0.3043, 0.107, 0.3222, 0.1411, 0.259, 0.1818, 0.2351, 0.1519, 0.3352, 0.1664, 0.3471, 0.1898, 0.2923, 0.2248, 0.2763, 0.2041, 0.3609, 0.2165, 0.3775, 0.2491, 0.3332, 0.2773, 0.3109, 0.2484, 0.3972, 0.2881, 0.4199, 0.3328, 0.3909, 0.3513, 0.36, 0.3117, 0.4451, 0.3824, 0.4722, 0.4355, 0.462, 0.442, 0.4252, 0.3952, 0.3222, 0.1411, 0.3352, 0.1664, 0.2763, 0.2041, 0.259, 0.1818, 0.3471, 0.1898, 0.3609, 0.2165, 0.3109, 0.2484, 0.2923, 0.2248, 0.3775, 0.2491, 0.3972, 0.2881, 0.36, 0.3117, 0.3332, 0.2773, 0.4199, 0.3328, 0.4451, 0.3824, 0.4252, 0.3952, 0.3909, 0.3513, 0.2351, 0.1519, 0.259, 0.1818, 0.2044, 0.233, 0.1757, 0.2077, 0.2763, 0.2041, 0.2923, 0.2248, 0.245, 0.2693, 0.2255, 0.2518, 0.3109, 0.2484, 0.3332, 0.2773, 0.2951, 0.3133, 0.2677, 0.2891, 0.36, 0.3117, 0.3909, 0.3513, 0.3659, 0.3751, 0.328, 0.3421, 0.4252, 0.3952, 0.462, 0.442, 0.4533, 0.4504, 0.408, 0.4115, 0.259, 0.1818, 0.2763, 0.2041, 0.2255, 0.2518, 0.2044, 0.233, 0.2923, 0.2248, 0.3109, 0.2484, 0.2677, 0.2891, 0.245, 0.2693, 0.3332, 0.2773, 0.36, 0.3117, 0.328, 0.3421, 0.2951, 0.3133, 0.3909, 0.3513, 0.4252, 0.3952, 0.408, 0.4115, 0.3659, 0.3751, 0.4464, 0.4603, 0.5003, 0.4905, 0.4415, 0.4714, 0.4415, 0.4714, 0.5003, 0.4905, 0.4388, 0.4832, 0.4388, 0.4832, 0.5003, 0.4905, 0.4386, 0.4954, 0.4386, 0.4954, 0.5003, 0.4905, 0.4407, 0.5073, 0.4407, 0.5073, 0.5003, 0.4905, 0.4451, 0.5187, 0.4451, 0.5187, 0.5003, 0.4905, 0.4516, 0.529, 0.4516, 0.529, 0.5003, 0.4905, 0.4601, 0.5377, 0.4601, 0.5377, 0.5003, 0.4905, 0.4701, 0.5447, 0.4701, 0.5447, 0.5003, 0.4905, 0.4813, 0.5496, 0.4813, 0.5496, 0.5003, 0.4905, 0.4932, 0.5522, 0.4932, 0.5522, 0.5003, 0.4905, 0.5054, 0.5524, 0.5054, 0.5524, 0.5003, 0.4905, 0.5174, 0.5502, 0.5174, 0.5502, 0.5003, 0.4905, 0.5287, 0.5457, 0.5287, 0.5457, 0.5003, 0.4905, 0.539, 0.5391, 0.539, 0.5391, 0.5003, 0.4905, 0.5477, 0.5306, 0.8185, 0.1093, 0.7794, 0.1558, 0.7086, 0.1086, 0.7379, 0.05564, 0.5477, 0.5306, 0.5003, 0.4905, 0.5546, 0.5206, 0.9989, 0.5432, 0.9377, 0.5365, 0.9375, 0.4503, 0.9986, 0.445, 0.5546, 0.5206, 0.5003, 0.4905, 0.5594, 0.5094, 0.7343, 0.9404, 0.7054, 0.8846, 0.7783, 0.8358, 0.8174, 0.8845, 0.5594, 0.5094, 0.5003, 0.4905, 0.5619, 0.4975, 0.03446, 0.3273, 0.09029, 0.348, 0.06793, 0.4295, 0.00811, 0.4197, 0.5619, 0.4975, 0.5003, 0.4905, 0.5621, 0.4854, 0.5621, 0.4854, 0.5003, 0.4905, 0.5599, 0.4734, 0.5599, 0.4734, 0.5003, 0.4905, 0.5554, 0.4622, 0.5554, 0.4622, 0.5003, 0.4905, 0.5488, 0.452, 0.5488, 0.452, 0.5003, 0.4905, 0.5403, 0.4433, 0.5403, 0.4433, 0.5003, 0.4905, 0.5303, 0.4365, 0.5303, 0.4365, 0.5003, 0.4905, 0.5192, 0.4317, 0.5192, 0.4317, 0.5003, 0.4905, 0.5074, 0.4291, 0.5074, 0.4291, 0.5003, 0.4905, 0.4953, 0.4289, 0.4953, 0.4289, 0.5003, 0.4905, 0.4834, 0.4311, 0.4834, 0.4311, 0.5003, 0.4905, 0.4722, 0.4355, 0.4722, 0.4355, 0.5003, 0.4905, 0.462, 0.442, 0.462, 0.442, 0.5003, 0.4905, 0.4533, 0.4504, 0.4533, 0.4504, 0.5003, 0.4905, 0.4464, 0.4603, 0.1757, 0.2077, 0.2044, 0.233, 0.16, 0.2934, 0.1271, 0.2734, 0.2255, 0.2518, 0.245, 0.2693, 0.2067, 0.3218, 0.1842, 0.3081, 0.2677, 0.2891, 0.2951, 0.3133, 0.2642, 0.3558, 0.2326, 0.3371, 0.328, 0.3421, 0.3659, 0.3751, 0.3458, 0.4032, 0.3021, 0.3779, 0.408, 0.4115, 0.4533, 0.4504, 0.4464, 0.4603, 0.3943, 0.4309, 0.2044, 0.233, 0.2255, 0.2518, 0.1842, 0.3081, 0.16, 0.2934, 0.245, 0.2693, 0.2677, 0.2891, 0.2326, 0.3371, 0.2067, 0.3218, 0.2951, 0.3133, 0.328, 0.3421, 0.3021, 0.3779, 0.2642, 0.3558, 0.3659, 0.3751, 0.408, 0.4115, 0.3943, 0.4309, 0.3458, 0.4032])
me_sphere_001.materials.append(mat_material_002)
me_sphere_001.use_remesh_preserve_volume = False
me_sphere_001.use_remesh_preserve_attributes = False
me_sphere_001.use_mirror_vertex_groups = False
me_sphere_001.update()
me_sphere = bpy.data.meshes.new('Sphere')
me_sphere.from_pydata([(0.2688, -0.2688, 0.03255), (-0.3801, 7.48e-08, 0.03255), (0.1454, -0.3511, 0.03255), (0.3801, 3.575e-08, 0.03255), (-0.316, -0.2112, 0.03255), (2.076e-07, -0.3801, 0.03255), (0.3728, 0.07415, 0.03255), (-0.3728, 0.07415, 0.03255), (-0.2688, 0.2688, 0.03255), (0.1454, 0.3511, 0.03255), (0.3728, -0.07415, 0.03255), (0.316, -0.2112, 0.03255), (-0.3511, -0.1454, 0.03255), (-0.3728, -0.07415, 0.03255), (0.3511, 0.1454, 0.03255), (2.962e-07, 0.3801, 0.03255), (-0.316, 0.2112, 0.03255), (0.316, 0.2112, 0.03255), (-0.2112, -0.316, 0.03255), (-0.1454, -0.3511, 0.03255), (0.2688, 0.2688, 0.03255), (-0.07415, 0.3728, 0.03255), (-0.2688, -0.2688, 0.03255), (-0.3511, 0.1454, 0.03255), (0.3511, -0.1454, 0.03255), (0.2112, 0.316, 0.03255), (0.07415, 0.3728, 0.03255), (-0.07415, -0.3728, 0.03255), (0.2112, -0.316, 0.03255), (-0.3728, -0.07415, -0.1737), (-0.3511, -0.1454, -0.1737), (-0.316, -0.2112, -0.1737), (-0.2688, -0.2688, -0.1737), (-0.2112, -0.316, -0.1737), (-0.1454, -0.3511, -0.1737), (-0.07415, -0.3728, -0.1737), (2.076e-07, -0.3801, -0.1737), (0.07415, -0.3728, -0.1737), (0.1454, -0.3511, -0.1737), (0.2112, -0.316, -0.1737), (0.2688, -0.2688, -0.1737), (0.316, -0.2112, -0.1737), (0.3511, -0.1454, -0.1737), (0.3728, -0.07415, -0.1737), (0.3801, 3.575e-08, -0.1737), (0.3728, 0.07415, -0.1737), (0.3511, 0.1454, -0.1737), (0.316, 0.2112, -0.1737), (0.2688, 0.2688, -0.1737), (-0.1454, 0.3511, 0.03255), (0.2112, 0.316, -0.1737), (0.1454, 0.3511, -0.1737), (0.07415, 0.3728, -0.1737), (2.962e-07, 0.3801, -0.1737), (-0.2112, 0.316, 0.03255), (-0.07415, 0.3728, -0.1737), (-0.1454, 0.3511, -0.1737), (-0.2112, 0.316, -0.1737), (-0.2688, 0.2688, -0.1737), (0.07415, -0.3728, 0.03255), (-0.316, 0.2112, -0.1737), (-0.3511, 0.1454, -0.1737), (-0.3728, 0.07415, -0.1737), (-0.3801, 7.48e-08, -0.1737), (0.07415, -0.3728, -0.1711), (-0.2112, 0.316, -0.1711), (-0.1454, 0.3511, -0.1711), (0.2112, -0.316, -0.1711), (-0.07415, -0.3728, -0.1711), (0.07415, 0.3728, -0.1711), (0.2112, 0.316, -0.1711), (0.3511, -0.1454, -0.1711), (-0.3511, 0.1454, -0.1711), (-0.2688, -0.2688, -0.1711), (-0.07415, 0.3728, -0.1711), (0.2688, 0.2688, -0.1711), (-0.1454, -0.3511, -0.1711), (-0.2112, -0.316, -0.1711), (0.316, 0.2112, -0.1711), (-0.316, 0.2112, -0.1711), (2.962e-07, 0.3801, -0.1711), (0.3511, 0.1454, -0.1711), (-0.3728, -0.07415, -0.1711), (-0.3511, -0.1454, -0.1711), (0.316, -0.2112, -0.1711), (0.3728, -0.07415, -0.1711), (0.1454, 0.3511, -0.1711), (-0.2688, 0.2688, -0.1711), (-0.3728, 0.07415, -0.1711), (0.3728, 0.07415, -0.1711), (2.076e-07, -0.3801, -0.1711), (-0.316, -0.2112, -0.1711), (0.3801, 3.575e-08, -0.1711), (0.1454, -0.3511, -0.1711), (-0.3801, 7.48e-08, -0.1711), (0.2688, -0.2688, -0.1711), (0.07415, -0.3728, -0.1444), (-0.2112, 0.316, -0.1444), (-0.1454, 0.3511, -0.1444), (0.2112, -0.316, -0.1444), (-0.07415, -0.3728, -0.1444), (0.07415, 0.3728, -0.1444), (0.2112, 0.316, -0.1444), (0.3511, -0.1454, -0.1444), (-0.3511, 0.1454, -0.1444), (-0.2688, -0.2688, -0.1444), (-0.07415, 0.3728, -0.1444), (0.2688, 0.2688, -0.1444), (-0.1454, -0.3511, -0.1444), (-0.2112, -0.316, -0.1444), (0.316, 0.2112, -0.1444), (-0.316, 0.2112, -0.1444), (2.962e-07, 0.3801, -0.1444), (0.3511, 0.1454, -0.1444), (-0.3728, -0.07415, -0.1444), (-0.3511, -0.1454, -0.1444), (0.316, -0.2112, -0.1444), (0.3728, -0.07415, -0.1444), (0.1454, 0.3511, -0.1444), (-0.2688, 0.2688, -0.1444), (-0.3728, 0.07415, -0.1444), (0.3728, 0.07415, -0.1444), (2.076e-07, -0.3801, -0.1444), (-0.316, -0.2112, -0.1444), (0.3801, 3.575e-08, -0.1444), (0.1454, -0.3511, -0.1444), (-0.3801, 7.48e-08, -0.1444), (0.2688, -0.2688, -0.1444)], [], [(73, 91, 31, 32), (79, 87, 58, 60), (69, 86, 51, 52), (89, 92, 44, 45), (87, 65, 57, 58), (65, 66, 56, 57), (92, 85, 43, 44), (90, 68, 35, 36), (95, 67, 39, 40), (76, 77, 33, 34), (68, 76, 34, 35), (85, 71, 42, 43), (88, 72, 61, 62), (75, 78, 47, 48), (67, 93, 38, 39), (71, 84, 41, 42), (93, 64, 37, 38), (77, 73, 32, 33), (72, 79, 60, 61), (78, 81, 46, 47), (80, 69, 52, 53), (84, 95, 40, 41), (82, 94, 63, 29), (83, 82, 29, 30), (91, 83, 30, 31), (94, 88, 62, 63), (81, 89, 45, 46), (64, 90, 36, 37), (86, 70, 50, 51), (70, 75, 48, 50), (66, 74, 55, 56), (74, 80, 53, 55), (30, 29, 63, 62, 61, 60, 58, 57, 56, 55, 53, 52, 51, 50, 48, 47, 46, 45, 44, 43, 42, 41, 40, 39, 38, 37, 36, 35, 34, 33, 32, 31), (105, 123, 91, 73), (111, 119, 87, 79), (101, 118, 86, 69), (121, 124, 92, 89), (119, 97, 65, 87), (97, 98, 66, 65), (124, 117, 85, 92), (122, 100, 68, 90), (127, 99, 67, 95), (108, 109, 77, 76), (100, 108, 76, 68), (117, 103, 71, 85), (120, 104, 72, 88), (107, 110, 78, 75), (99, 125, 93, 67), (103, 116, 84, 71), (125, 96, 64, 93), (109, 105, 73, 77), (104, 111, 79, 72), (110, 113, 81, 78), (112, 101, 69, 80), (116, 127, 95, 84), (114, 126, 94, 82), (115, 114, 82, 83), (123, 115, 83, 91), (126, 120, 88, 94), (113, 121, 89, 81), (96, 122, 90, 64), (118, 102, 70, 86), (102, 107, 75, 70), (98, 106, 74, 66), (106, 112, 80, 74), (22, 4, 123, 105), (16, 8, 119, 111), (26, 9, 118, 101), (6, 3, 124, 121), (8, 54, 97, 119), (54, 49, 98, 97), (3, 10, 117, 124), (5, 27, 100, 122), (0, 28, 99, 127), (19, 18, 109, 108), (27, 19, 108, 100), (10, 24, 103, 117), (7, 23, 104, 120), (20, 17, 110, 107), (28, 2, 125, 99), (24, 11, 116, 103), (2, 59, 96, 125), (18, 22, 105, 109), (23, 16, 111, 104), (17, 14, 113, 110), (15, 26, 101, 112), (11, 0, 127, 116), (13, 1, 126, 114), (12, 13, 114, 115), (4, 12, 115, 123), (1, 7, 120, 126), (14, 6, 121, 113), (59, 5, 122, 96), (9, 25, 102, 118), (25, 20, 107, 102), (49, 21, 106, 98), (21, 15, 112, 106)])
me_sphere.polygons.foreach_set('use_smooth', [True] * 97)
me_sphere.use_remesh_preserve_volume = False
me_sphere.use_remesh_preserve_attributes = False
me_sphere.use_mirror_vertex_groups = False
me_sphere.update()
me_cylinder = bpy.data.meshes.new('Cylinder')
me_cylinder.from_pydata([(0.0, 1.0, -1.0), (0.0, 1.0, 1.0), (0.1951, 0.9808, -1.0), (0.1951, 0.9808, 1.0), (0.3827, 0.9239, -1.0), (0.3827, 0.9239, 1.0), (0.5556, 0.8315, -1.0), (0.5556, 0.8315, 1.0), (0.7071, 0.7071, -1.0), (0.7071, 0.7071, 1.0), (0.8315, 0.5556, -1.0), (0.8315, 0.5556, 1.0), (0.9239, 0.3827, -1.0), (0.9239, 0.3827, 1.0), (0.9808, 0.1951, -1.0), (0.9808, 0.1951, 1.0), (1.0, 7.55e-08, -1.0), (1.0, 7.55e-08, 1.0), (0.9808, -0.1951, -1.0), (0.9808, -0.1951, 1.0), (0.9239, -0.3827, -1.0), (0.9239, -0.3827, 1.0), (0.8315, -0.5556, -1.0), (0.8315, -0.5556, 1.0), (0.7071, -0.7071, -1.0), (0.7071, -0.7071, 1.0), (0.5556, -0.8315, -1.0), (0.5556, -0.8315, 1.0), (0.3827, -0.9239, -1.0), (0.3827, -0.9239, 1.0), (0.1951, -0.9808, -1.0), (0.1951, -0.9808, 1.0), (-3.258e-07, -1.0, -1.0), (-3.258e-07, -1.0, 1.0), (-0.1951, -0.9808, -1.0), (-0.1951, -0.9808, 1.0), (-0.3827, -0.9239, -1.0), (-0.3827, -0.9239, 1.0), (-0.5556, -0.8315, -1.0), (-0.5556, -0.8315, 1.0), (-0.7071, -0.7071, -1.0), (-0.7071, -0.7071, 1.0), (-0.8315, -0.5556, -1.0), (-0.8315, -0.5556, 1.0), (-0.9239, -0.3827, -1.0), (-0.9239, -0.3827, 1.0), (-0.9808, -0.1951, -1.0), (-0.9808, -0.1951, 1.0), (-1.0, 9.656e-07, -1.0), (-1.0, 9.656e-07, 1.0), (-0.9808, 0.1951, -1.0), (-0.9808, 0.1951, 1.0), (-0.9239, 0.3827, -1.0), (-0.9239, 0.3827, 1.0), (-0.8315, 0.5556, -1.0), (-0.8315, 0.5556, 1.0), (-0.7071, 0.7071, -1.0), (-0.7071, 0.7071, 1.0), (-0.5556, 0.8315, -1.0), (-0.5556, 0.8315, 1.0), (-0.3827, 0.9239, -1.0), (-0.3827, 0.9239, 1.0), (-0.1951, 0.9808, -1.0), (-0.1951, 0.9808, 1.0), (0.0, 1.0, -1.0), (0.1951, 0.9808, -1.0), (0.3827, 0.9239, -1.0), (0.5556, 0.8315, -1.0), (0.7071, 0.7071, -1.0), (0.8315, 0.5556, -1.0), (0.9239, 0.3827, -1.0), (0.9808, 0.1951, -1.0), (1.0, 7.55e-08, -1.0), (0.9808, -0.1951, -1.0), (0.9239, -0.3827, -1.0), (0.8315, -0.5556, -1.0), (0.7071, -0.7071, -1.0), (0.5556, -0.8315, -1.0), (0.3827, -0.9239, -1.0), (0.1951, -0.9808, -1.0), (-3.258e-07, -1.0, -1.0), (-0.1951, -0.9808, -1.0), (-0.3827, -0.9239, -1.0), (-0.5556, -0.8315, -1.0), (-0.7071, -0.7071, -1.0), (-0.8315, -0.5556, -1.0), (-0.9239, -0.3827, -1.0), (-0.9808, -0.1951, -1.0), (-1.0, 9.656e-07, -1.0), (-0.9808, 0.1951, -1.0), (-0.9239, 0.3827, -1.0), (-0.8315, 0.5556, -1.0), (-0.7071, 0.7071, -1.0), (-0.5556, 0.8315, -1.0), (-0.3827, 0.9239, -1.0), (-0.1951, 0.9808, -1.0), (0.0, 1.0, -0.9373), (0.1951, 0.9808, -0.9373), (0.3827, 0.9239, -0.9373), (0.5556, 0.8315, -0.9373), (0.7071, 0.7071, -0.9373), (0.8315, 0.5556, -0.9373), (0.9239, 0.3827, -0.9373), (0.9808, 0.1951, -0.9373), (1.0, 7.55e-08, -0.9373), (0.9808, -0.1951, -0.9373), (0.9239, -0.3827, -0.9373), (0.8315, -0.5556, -0.9373), (0.7071, -0.7071, -0.9373), (0.5556, -0.8315, -0.9373), (0.3827, -0.9239, -0.9373), (0.1951, -0.9808, -0.9373), (-3.258e-07, -1.0, -0.9373), (-0.1951, -0.9808, -0.9373), (-0.3827, -0.9239, -0.9373), (-0.5556, -0.8315, -0.9373), (-0.7071, -0.7071, -0.9373), (-0.8315, -0.5556, -0.9373), (-0.9239, -0.3827, -0.9373), (-0.9808, -0.1951, -0.9373), (-1.0, 9.656e-07, -0.9373), (-0.9808, 0.1951, -0.9373), (-0.9239, 0.3827, -0.9373), (-0.8315, 0.5556, -0.9373), (-0.7071, 0.7071, -0.9373), (-0.5556, 0.8315, -0.9373), (-0.3827, 0.9239, -0.9373), (-0.1951, 0.9808, -0.9373), (0.0, 1.0, 0.9324), (0.1951, 0.9808, 0.9324), (0.3827, 0.9239, 0.9324), (0.5556, 0.8315, 0.9324), (0.7071, 0.7071, 0.9324), (0.8315, 0.5556, 0.9324), (0.9239, 0.3827, 0.9324), (0.9808, 0.1951, 0.9324), (1.0, 7.55e-08, 0.9324), (0.9808, -0.1951, 0.9324), (0.9239, -0.3827, 0.9324), (0.8315, -0.5556, 0.9324), (0.7071, -0.7071, 0.9324), (0.5556, -0.8315, 0.9324), (0.3827, -0.9239, 0.9324), (0.1951, -0.9808, 0.9324), (-3.258e-07, -1.0, 0.9324), (-0.1951, -0.9808, 0.9324), (-0.3827, -0.9239, 0.9324), (-0.5556, -0.8315, 0.9324), (-0.7071, -0.7071, 0.9324), (-0.8315, -0.5556, 0.9324), (-0.9239, -0.3827, 0.9324), (-0.9808, -0.1951, 0.9324), (-1.0, 9.656e-07, 0.9324), (-0.9808, 0.1951, 0.9324), (-0.9239, 0.3827, 0.9324), (-0.8315, 0.5556, 0.9324), (-0.7071, 0.7071, 0.9324), (-0.5556, 0.8315, 0.9324), (-0.3827, 0.9239, 0.9324), (-0.1951, 0.9808, 0.9324), (0.0, 1.0, 0.8707), (0.1951, 0.9808, 0.8707), (0.3827, 0.9239, 0.8707), (0.5556, 0.8315, 0.8707), (0.7071, 0.7071, 0.8707), (0.8315, 0.5556, 0.8707), (0.9239, 0.3827, 0.8707), (0.9808, 0.1951, 0.8707), (1.0, 7.55e-08, 0.8707), (0.9808, -0.1951, 0.8707), (0.9239, -0.3827, 0.8707), (0.8315, -0.5556, 0.8707), (0.7071, -0.7071, 0.8707), (0.5556, -0.8315, 0.8707), (0.3827, -0.9239, 0.8707), (0.1951, -0.9808, 0.8707), (-3.258e-07, -1.0, 0.8707), (-0.1951, -0.9808, 0.8707), (-0.3827, -0.9239, 0.8707), (-0.5556, -0.8315, 0.8707), (-0.7071, -0.7071, 0.8707), (-0.8315, -0.5556, 0.8707), (-0.9239, -0.3827, 0.8707), (-0.9808, -0.1951, 0.8707), (-1.0, 9.656e-07, 0.8707), (-0.9808, 0.1951, 0.8707), (-0.9239, 0.3827, 0.8707), (-0.8315, 0.5556, 0.8707), (-0.7071, 0.7071, 0.8707), (-0.5556, 0.8315, 0.8707), (-0.3827, 0.9239, 0.8707), (-0.1951, 0.9808, 0.8707), (2.551e-08, 0.7852, 1.595), (0.1532, 0.7701, 1.595), (0.3005, 0.7254, 1.595), (0.4362, 0.6529, 1.595), (0.5552, 0.5552, 1.595), (0.6529, 0.4362, 1.595), (0.7254, 0.3005, 1.595), (0.7701, 0.1532, 1.595), (0.7852, 1.205e-07, 1.595), (0.7701, -0.1532, 1.595), (0.7254, -0.3005, 1.595), (0.6529, -0.4362, 1.595), (0.5552, -0.5552, 1.595), (0.4362, -0.6529, 1.595), (0.3005, -0.7254, 1.595), (0.1532, -0.7701, 1.595), (-2.303e-07, -0.7852, 1.595), (-0.1532, -0.7701, 1.595), (-0.3005, -0.7254, 1.595), (-0.4362, -0.6529, 1.595), (-0.5552, -0.5552, 1.595), (-0.6529, -0.4362, 1.595), (-0.7254, -0.3005, 1.595), (-0.7701, -0.1532, 1.595), (-0.7852, 8.194e-07, 1.595), (-0.7701, 0.1532, 1.595), (-0.7254, 0.3005, 1.595), (-0.6529, 0.4362, 1.595), (-0.5552, 0.5552, 1.595), (-0.4362, 0.6529, 1.595), (-0.3005, 0.7254, 1.595), (-0.1532, 0.7701, 1.595), (-0.1371, 0.689, 1.595), (-0.2688, 0.649, 1.595), (-0.3903, 0.5841, 1.595), (-0.4967, 0.4967, 1.595), (-0.5841, 0.3903, 1.595), (-0.649, 0.2688, 1.595), (-0.689, 0.1371, 1.595), (-0.7025, 7.635e-07, 1.595), (-0.689, -0.1371, 1.595), (-0.649, -0.2688, 1.595), (-0.5841, -0.3903, 1.595), (-0.4967, -0.4967, 1.595), (-0.3903, -0.5841, 1.595), (-0.2688, -0.649, 1.595), (-0.1371, -0.689, 1.595), (-1.968e-07, -0.7025, 1.595), (0.1371, -0.689, 1.595), (0.2688, -0.649, 1.595), (0.3903, -0.5841, 1.595), (0.4967, -0.4967, 1.595), (0.5841, -0.3903, 1.595), (0.649, -0.2688, 1.595), (0.689, -0.1371, 1.595), (0.7025, 1.382e-07, 1.595), (0.689, 0.1371, 1.595), (0.649, 0.2688, 1.595), (0.5841, 0.3903, 1.595), (0.4967, 0.4967, 1.595), (0.3903, 0.5841, 1.595), (0.2688, 0.649, 1.595), (0.1371, 0.689, 1.595), (3.207e-08, 0.7025, 1.595), (2.424e-08, 0.7959, 1.565), (-0.1553, 0.7806, 1.565), (-0.6618, -0.4422, 1.565), (-0.5628, -0.5628, 1.565), (0.7353, -0.3046, 1.565), (0.7806, -0.1553, 1.565), (-0.7959, 8.267e-07, 1.565), (-0.7806, -0.1553, 1.565), (0.3046, 0.7353, 1.565), (0.1553, 0.7806, 1.565), (0.4422, -0.6618, 1.565), (0.5628, -0.5628, 1.565), (-0.6618, 0.4422, 1.565), (-0.7353, 0.3046, 1.565), (0.6618, 0.4422, 1.565), (0.5628, 0.5628, 1.565), (-2.351e-07, -0.7959, 1.565), (0.1553, -0.7806, 1.565), (-0.3046, 0.7353, 1.565), (-0.4422, 0.6618, 1.565), (-0.4422, -0.6618, 1.565), (-0.3046, -0.7353, 1.565), (0.7959, 1.183e-07, 1.565), (0.7806, 0.1553, 1.565), (-0.7353, -0.3046, 1.565), (0.6618, -0.4422, 1.565), (-0.7806, 0.1553, 1.565), (0.4422, 0.6618, 1.565), (0.3046, -0.7353, 1.565), (-0.5628, 0.5628, 1.565), (-0.1553, -0.7806, 1.565), (0.7353, 0.3046, 1.565), (-0.1371, 0.689, 0.4929), (-0.2688, 0.649, 0.4929), (-0.3903, 0.5841, 0.4929), (-0.4967, 0.4967, 0.4929), (-0.5841, 0.3903, 0.4929), (-0.649, 0.2688, 0.4929), (-0.689, 0.1371, 0.4929), (-0.7025, 7.635e-07, 0.4929), (-0.689, -0.1371, 0.4929), (-0.649, -0.2688, 0.4929), (-0.5841, -0.3903, 0.4929), (-0.4967, -0.4967, 0.4929), (-0.3903, -0.5841, 0.4929), (-0.2688, -0.649, 0.4929), (-0.1371, -0.689, 0.4929), (-1.968e-07, -0.7025, 0.4929), (0.1371, -0.689, 0.4929), (0.2688, -0.649, 0.4929), (0.3903, -0.5841, 0.4929), (0.4967, -0.4967, 0.4929), (0.5841, -0.3903, 0.4929), (0.649, -0.2688, 0.4929), (0.689, -0.1371, 0.4929), (0.7025, 1.382e-07, 0.4929), (0.689, 0.1371, 0.4929), (0.649, 0.2688, 0.4929), (0.5841, 0.3903, 0.4929), (0.4967, 0.4967, 0.4929), (0.3903, 0.5841, 0.4929), (0.2688, 0.649, 0.4929), (0.1371, 0.689, 0.4929), (3.207e-08, 0.7025, 0.4929), (0.649, -0.2688, 1.473), (0.689, -0.1371, 1.473), (0.4967, 0.4967, 1.473), (0.3903, 0.5841, 1.473), (-0.3903, -0.5841, 1.473), (-0.2688, -0.649, 1.473), (-0.689, -0.1371, 1.473), (-0.649, -0.2688, 1.473), (-1.968e-07, -0.7025, 1.473), (0.1371, -0.689, 1.473), (-0.4967, 0.4967, 1.473), (-0.5841, 0.3903, 1.473), (-0.649, 0.2688, 1.473), (0.5841, 0.3903, 1.473), (0.1371, 0.689, 1.473), (3.207e-08, 0.7025, 1.473), (0.649, 0.2688, 1.473), (-0.1371, 0.689, 1.473), (-0.2688, 0.649, 1.473), (0.7025, 1.382e-07, 1.473), (0.3903, -0.5841, 1.473), (0.4967, -0.4967, 1.473), (-0.1371, -0.689, 1.473), (0.5841, -0.3903, 1.473), (-0.7025, 7.635e-07, 1.473), (-0.5841, -0.3903, 1.473), (-0.4967, -0.4967, 1.473), (0.2688, 0.649, 1.473), (-0.3903, 0.5841, 1.473), (-0.689, 0.1371, 1.473), (0.2688, -0.649, 1.473), (0.689, 0.1371, 1.473), (0.689, -0.1371, 0.4929), (0.3903, 0.5841, 0.4929), (-0.2688, -0.649, 0.4929), (-0.649, -0.2688, 0.4929), (0.1371, -0.689, 0.4929), (-0.5841, 0.3903, 0.4929), (-0.649, 0.2688, 0.4929), (3.207e-08, 0.7025, 0.4929), (-0.2688, 0.649, 0.4929), (0.7025, 1.382e-07, 0.4929), (0.4967, -0.4967, 0.4929), (-0.1371, -0.689, 0.4929), (0.5841, -0.3903, 0.4929), (-0.4967, -0.4967, 0.4929), (-0.3903, 0.5841, 0.4929), (0.689, 0.1371, 0.4929), (0.649, -0.2688, 0.4929), (0.4967, 0.4967, 0.4929), (-0.3903, -0.5841, 0.4929), (-0.689, -0.1371, 0.4929), (-1.968e-07, -0.7025, 0.4929), (-0.4967, 0.4967, 0.4929), (0.5841, 0.3903, 0.4929), (0.1371, 0.689, 0.4929), (0.649, 0.2688, 0.4929), (-0.1371, 0.689, 0.4929), (0.3903, -0.5841, 0.4929), (-0.7025, 7.635e-07, 0.4929), (-0.5841, -0.3903, 0.4929), (0.2688, 0.649, 0.4929), (-0.689, 0.1371, 0.4929), (0.2688, -0.649, 0.4929), (0.6079, -0.4062, 1.595), (0.4062, -0.6079, 1.595), (0.2798, 0.6755, 1.595), (-0.7311, 7.829e-07, 1.595), (0.1426, -0.7171, 1.595), (0.517, 0.517, 1.595), (-0.6755, 0.2798, 1.595), (0.6755, 0.2798, 1.595), (-0.1426, -0.7171, 1.595), (-0.517, 0.517, 1.595), (0.7311, 1.321e-07, 1.595), (-0.4062, -0.6079, 1.595), (-0.2798, 0.6755, 1.595), (0.6755, -0.2798, 1.595), (-0.6079, -0.4062, 1.595), (2.98e-08, 0.7311, 1.595), (-0.6755, -0.2798, 1.595), (-0.6079, 0.4062, 1.595), (-2.084e-07, -0.7311, 1.595), (0.6079, 0.4062, 1.595), (-0.7171, 0.1426, 1.595), (0.4062, 0.6079, 1.595), (0.2798, -0.6755, 1.595), (-0.1426, 0.7171, 1.595), (-0.7171, -0.1426, 1.595), (0.1426, 0.7171, 1.595), (-0.517, -0.517, 1.595), (0.7171, -0.1426, 1.595), (-0.4062, 0.6079, 1.595), (-0.2798, -0.6755, 1.595), (0.7171, 0.1426, 1.595), (0.517, -0.517, 1.595)], [], [(128, 1, 3, 129), (129, 3, 5, 130), (130, 5, 7, 131), (131, 7, 9, 132), (132, 9, 11, 133), (133, 11, 13, 134), (134, 13, 15, 135), (135, 15, 17, 136), (136, 17, 19, 137), (137, 19, 21, 138), (138, 21, 23, 139), (139, 23, 25, 140), (140, 25, 27, 141), (141, 27, 29, 142), (142, 29, 31, 143), (143, 31, 33, 144), (144, 33, 35, 145), (145, 35, 37, 146), (146, 37, 39, 147), (147, 39, 41, 148), (148, 41, 43, 149), (149, 43, 45, 150), (150, 45, 47, 151), (151, 47, 49, 152), (152, 49, 51, 153), (153, 51, 53, 154), (154, 53, 55, 155), (155, 55, 57, 156), (156, 57, 59, 157), (157, 59, 61, 158), (256, 257, 223, 192), (159, 63, 1, 128), (158, 61, 63, 159), (0, 2, 4, 6, 8, 10, 12, 14, 16, 18, 20, 22, 24, 26, 28, 30, 32, 34, 36, 38, 40, 42, 44, 46, 48, 50, 52, 54, 56, 58, 60, 62), (0, 64, 65, 2), (2, 65, 66, 4), (4, 66, 67, 6), (6, 67, 68, 8), (8, 68, 69, 10), (10, 69, 70, 12), (12, 70, 71, 14), (14, 71, 72, 16), (16, 72, 73, 18), (18, 73, 74, 20), (20, 74, 75, 22), (22, 75, 76, 24), (24, 76, 77, 26), (26, 77, 78, 28), (28, 78, 79, 30), (30, 79, 80, 32), (32, 80, 81, 34), (34, 81, 82, 36), (36, 82, 83, 38), (38, 83, 84, 40), (40, 84, 85, 42), (42, 85, 86, 44), (44, 86, 87, 46), (46, 87, 88, 48), (48, 88, 89, 50), (50, 89, 90, 52), (52, 90, 91, 54), (54, 91, 92, 56), (56, 92, 93, 58), (58, 93, 94, 60), (62, 95, 64, 0), (60, 94, 95, 62), (64, 96, 97, 65), (65, 97, 98, 66), (66, 98, 99, 67), (67, 99, 100, 68), (68, 100, 101, 69), (69, 101, 102, 70), (70, 102, 103, 71), (71, 103, 104, 72), (72, 104, 105, 73), (73, 105, 106, 74), (74, 106, 107, 75), (75, 107, 108, 76), (76, 108, 109, 77), (77, 109, 110, 78), (78, 110, 111, 79), (79, 111, 112, 80), (80, 112, 113, 81), (81, 113, 114, 82), (82, 114, 115, 83), (83, 115, 116, 84), (84, 116, 117, 85), (85, 117, 118, 86), (86, 118, 119, 87), (87, 119, 120, 88), (88, 120, 121, 89), (89, 121, 122, 90), (90, 122, 123, 91), (91, 123, 124, 92), (92, 124, 125, 93), (93, 125, 126, 94), (95, 127, 96, 64), (94, 126, 127, 95), (160, 128, 129, 161), (161, 129, 130, 162), (162, 130, 131, 163), (163, 131, 132, 164), (164, 132, 133, 165), (165, 133, 134, 166), (166, 134, 135, 167), (167, 135, 136, 168), (168, 136, 137, 169), (169, 137, 138, 170), (170, 138, 139, 171), (171, 139, 140, 172), (172, 140, 141, 173), (173, 141, 142, 174), (174, 142, 143, 175), (175, 143, 144, 176), (176, 144, 145, 177), (177, 145, 146, 178), (178, 146, 147, 179), (179, 147, 148, 180), (180, 148, 149, 181), (181, 149, 150, 182), (182, 150, 151, 183), (183, 151, 152, 184), (184, 152, 153, 185), (185, 153, 154, 186), (186, 154, 155, 187), (187, 155, 156, 188), (188, 156, 157, 189), (189, 157, 158, 190), (191, 159, 128, 160), (190, 158, 159, 191), (96, 160, 161, 97), (97, 161, 162, 98), (98, 162, 163, 99), (99, 163, 164, 100), (100, 164, 165, 101), (101, 165, 166, 102), (102, 166, 167, 103), (103, 167, 168, 104), (104, 168, 169, 105), (105, 169, 170, 106), (106, 170, 171, 107), (107, 171, 172, 108), (108, 172, 173, 109), (109, 173, 174, 110), (110, 174, 175, 111), (111, 175, 176, 112), (112, 176, 177, 113), (113, 177, 178, 114), (114, 178, 179, 115), (115, 179, 180, 116), (116, 180, 181, 117), (117, 181, 182, 118), (118, 182, 183, 119), (119, 183, 184, 120), (120, 184, 185, 121), (121, 185, 186, 122), (122, 186, 187, 123), (123, 187, 188, 124), (124, 188, 189, 125), (125, 189, 190, 126), (127, 191, 160, 96), (126, 190, 191, 127), (398, 410, 235, 234), (258, 259, 212, 213), (260, 261, 201, 202), (262, 263, 215, 216), (264, 265, 193, 194), (266, 267, 204, 205), (268, 269, 218, 219), (270, 271, 196, 197), (272, 273, 207, 208), (274, 275, 221, 222), (276, 277, 210, 211), (265, 256, 192, 193), (278, 279, 199, 200), (280, 258, 213, 214), (281, 260, 202, 203), (282, 262, 216, 217), (283, 264, 194, 195), (284, 266, 205, 206), (285, 268, 219, 220), (286, 272, 208, 209), (287, 270, 197, 198), (257, 274, 222, 223), (259, 276, 211, 212), (261, 278, 200, 201), (263, 280, 214, 215), (267, 281, 203, 204), (269, 282, 217, 218), (271, 283, 195, 196), (273, 284, 206, 207), (275, 285, 220, 221), (277, 286, 209, 210), (279, 287, 198, 199), (415, 384, 244, 243), (387, 408, 232, 231), (401, 390, 229, 228), (396, 412, 226, 225), (385, 415, 243, 242), (402, 388, 240, 239), (394, 414, 248, 247), (405, 386, 253, 252), (384, 397, 245, 244), (392, 402, 239, 238), (408, 400, 233, 232), (410, 395, 236, 235), (390, 404, 230, 229), (412, 393, 227, 226), (399, 407, 224, 255), (388, 406, 241, 240), (414, 391, 249, 248), (397, 411, 246, 245), (386, 409, 254, 253), (403, 389, 251, 250), (395, 413, 237, 236), (404, 387, 231, 230), (400, 398, 234, 233), (393, 401, 228, 227), (406, 385, 242, 241), (407, 396, 225, 224), (391, 403, 250, 249), (368, 352, 310, 309), (411, 394, 247, 246), (409, 399, 255, 254), (389, 405, 252, 251), (413, 392, 238, 237), (1, 63, 257, 256), (43, 41, 259, 258), (21, 19, 261, 260), (49, 47, 263, 262), (5, 3, 265, 264), (27, 25, 267, 266), (55, 53, 269, 268), (11, 9, 271, 270), (33, 31, 273, 272), (61, 59, 275, 274), (39, 37, 277, 276), (3, 1, 256, 265), (17, 15, 279, 278), (45, 43, 258, 280), (23, 21, 260, 281), (51, 49, 262, 282), (7, 5, 264, 283), (29, 27, 266, 284), (57, 55, 268, 285), (35, 33, 272, 286), (13, 11, 270, 287), (63, 61, 274, 257), (41, 39, 276, 259), (19, 17, 278, 261), (47, 45, 280, 263), (25, 23, 281, 267), (53, 51, 282, 269), (9, 7, 283, 271), (31, 29, 284, 273), (59, 57, 285, 275), (37, 35, 286, 277), (15, 13, 287, 279), (369, 353, 316, 315), (370, 354, 301, 300), (371, 355, 297, 296), (372, 356, 304, 303), (373, 357, 292, 291), (357, 358, 293, 292), (374, 369, 315, 314), (375, 359, 319, 318), (376, 374, 314, 313), (377, 360, 289, 288), (352, 361, 311, 310), (378, 362, 307, 306), (354, 363, 302, 301), (362, 364, 308, 307), (379, 371, 296, 295), (363, 372, 303, 302), (380, 365, 299, 298), (381, 375, 318, 317), (360, 366, 290, 289), (382, 379, 295, 294), (353, 381, 317, 316), (355, 380, 298, 297), (383, 378, 306, 305), (361, 367, 312, 311), (366, 373, 291, 290), (367, 376, 313, 312), (359, 377, 288, 319), (364, 368, 309, 308), (365, 370, 300, 299), (358, 382, 294, 293), (356, 383, 305, 304), (245, 246, 321, 320), (251, 252, 323, 322), (236, 237, 325, 324), (232, 233, 327, 326), (239, 240, 329, 328), (227, 228, 331, 330), (228, 229, 332, 331), (250, 251, 322, 333), (254, 255, 335, 334), (249, 250, 333, 336), (224, 225, 338, 337), (246, 247, 339, 321), (242, 243, 341, 340), (237, 238, 342, 325), (243, 244, 343, 341), (231, 232, 326, 344), (238, 239, 328, 342), (234, 235, 346, 345), (253, 254, 334, 347), (225, 226, 348, 338), (230, 231, 344, 349), (252, 253, 347, 323), (233, 234, 345, 327), (241, 242, 340, 350), (247, 248, 351, 339), (226, 227, 330, 348), (248, 249, 336, 351), (255, 224, 337, 335), (244, 245, 320, 343), (235, 236, 324, 346), (229, 230, 349, 332), (240, 241, 350, 329), (288, 289, 290, 291, 292, 293, 294, 295, 296, 297, 298, 299, 300, 301, 302, 303, 304, 305, 306, 307, 308, 309, 310, 311, 312, 313, 314, 315, 316, 317, 318, 319), (320, 321, 352, 368), (322, 323, 353, 369), (324, 325, 354, 370), (326, 327, 355, 371), (328, 329, 356, 372), (330, 331, 357, 373), (331, 332, 358, 357), (333, 322, 369, 374), (334, 335, 359, 375), (336, 333, 374, 376), (337, 338, 360, 377), (321, 339, 361, 352), (340, 341, 362, 378), (325, 342, 363, 354), (341, 343, 364, 362), (344, 326, 371, 379), (342, 328, 372, 363), (345, 346, 365, 380), (347, 334, 375, 381), (338, 348, 366, 360), (349, 344, 379, 382), (323, 347, 381, 353), (327, 345, 380, 355), (350, 340, 378, 383), (339, 351, 367, 361), (348, 330, 373, 366), (351, 336, 376, 367), (335, 337, 377, 359), (343, 320, 368, 364), (346, 324, 370, 365), (332, 349, 382, 358), (329, 350, 383, 356), (213, 212, 410, 398), (204, 203, 384, 415), (216, 215, 408, 387), (219, 218, 390, 401), (222, 221, 412, 396), (205, 204, 415, 385), (208, 207, 388, 402), (200, 199, 414, 394), (195, 194, 386, 405), (203, 202, 397, 384), (209, 208, 402, 392), (215, 214, 400, 408), (212, 211, 395, 410), (218, 217, 404, 390), (221, 220, 393, 412), (192, 223, 407, 399), (207, 206, 406, 388), (199, 198, 391, 414), (202, 201, 411, 397), (194, 193, 409, 386), (197, 196, 389, 403), (211, 210, 413, 395), (217, 216, 387, 404), (214, 213, 398, 400), (220, 219, 401, 393), (206, 205, 385, 406), (223, 222, 396, 407), (198, 197, 403, 391), (201, 200, 394, 411), (193, 192, 399, 409), (196, 195, 405, 389), (210, 209, 392, 413)])
me_cylinder.polygons.foreach_set('use_smooth', [True] * 386)
me_cylinder.use_remesh_preserve_volume = False
me_cylinder.use_remesh_preserve_attributes = False
me_cylinder.use_mirror_vertex_groups = False
me_cylinder.update()

# ---- objects
ob_empty_002 = bpy.data.objects.new('Empty.002', None)
ob_cube_005 = bpy.data.objects.new('Cube.005', me_cube_007)
ob_cube_001 = bpy.data.objects.new('Cube.001', me_cube_002)
ob_cube = bpy.data.objects.new('Cube', me_cube_001)
ob_empty_001 = bpy.data.objects.new('Empty.001', None)
ob_cube_004 = bpy.data.objects.new('Cube.004', me_cube_006)
ob_cube_003 = bpy.data.objects.new('Cube.003', me_cube_005)
ob_cube_002 = bpy.data.objects.new('Cube.002', me_cube_004)
ob_empty = bpy.data.objects.new('Empty', None)
ob_sphere_002 = bpy.data.objects.new('Sphere.002', me_sphere_002)
ob_sphere_001 = bpy.data.objects.new('Sphere.001', me_sphere_001)
ob_sphere = bpy.data.objects.new('Sphere', me_sphere)
ob_cylinder = bpy.data.objects.new('Cylinder', me_cylinder)

# ---- transforms, parenting, visibility, modifiers, constraints
ob_empty_002.location = (0.0, 3.249, 1.014)
ob_empty_002.empty_display_type = 'CUBE'
ob_empty_002.empty_image_offset = (0.0, 0.0)
ob_empty_002.lineart.crease_threshold = 0.0
ob_cube_005.parent = ob_empty_002
ob_cube_005.matrix_parent_inverse = Matrix(((1.0, 0.0, 0.0, -0.0), (0.0, 1.0, 0.0, -3.249), (0.0, 0.0, 1.0, -1.014), (0.0, 0.0, 0.0, 1.0)))
ob_cube_005.location = (-0.3691, 2.693, 1.075)
ob_cube_005.rotation_euler = (0.0, -0.2028, 0.0)
ob_cube_005.scale = (0.2748, 0.09796, 0.5665)
ob_cube_005.lineart.crease_threshold = 0.0
_m = ob_cube_005.modifiers.new('Subsurf', 'SUBSURF')
_m.uv_smooth = 'PRESERVE_CORNERS'
_m.levels = 3
_m.render_levels = 3
_m.show_only_control_edges = False
ob_cube_001.parent = ob_empty_002
ob_cube_001.matrix_parent_inverse = Matrix(((1.0, 0.0, 0.0, -0.0), (0.0, 1.0, 0.0, -3.249), (0.0, 0.0, 1.0, -1.014), (0.0, 0.0, 0.0, 1.0)))
ob_cube_001.location = (-0.3691, 2.693, 1.075)
ob_cube_001.rotation_euler = (0.0, -0.2028, 0.0)
ob_cube_001.scale = (0.2748, 0.09796, 0.5665)
ob_cube_001.lineart.crease_threshold = 0.0
_m = ob_cube_001.modifiers.new('Subsurf', 'SUBSURF')
_m.uv_smooth = 'PRESERVE_CORNERS'
_m.levels = 3
_m.render_levels = 3
_m.show_only_control_edges = False
ob_cube.parent = ob_empty_002
ob_cube.matrix_parent_inverse = Matrix(((1.0, 0.0, 0.0, -0.0), (0.0, 1.0, 0.0, -3.249), (0.0, 0.0, 1.0, -1.014), (0.0, 0.0, 0.0, 1.0)))
ob_cube.location = (0.0, 3.249, 0.5067)
ob_cube.scale = (0.7457, 1.0, 0.149)
ob_cube.lineart.crease_threshold = 0.0
ob_empty_001.location = (0.0, 1.163, 0.9707)
ob_empty_001.scale = (1.0, 0.3745, 1.0)
ob_empty_001.empty_display_type = 'CUBE'
ob_empty_001.empty_image_offset = (0.0, 0.0)
ob_empty_001.lineart.crease_threshold = 0.0
ob_cube_004.parent = ob_empty_001
ob_cube_004.matrix_parent_inverse = Matrix(((1.0, 0.0, 0.0, -0.0), (0.0, 2.67, 0.0, -3.105), (0.0, 0.0, 1.0, -0.9707), (0.0, 0.0, 0.0, 1.0)))
ob_cube_004.location = (-0.4637, 1.165, 1.289)
ob_cube_004.rotation_euler = (0.0, -0.372, 0.0)
ob_cube_004.scale = (0.1282, 0.09816, 0.9325)
ob_cube_004.lineart.crease_threshold = 0.0
_m = ob_cube_004.modifiers.new('Subsurf', 'SUBSURF')
_m.uv_smooth = 'PRESERVE_CORNERS'
_m.levels = 3
_m.render_levels = 3
_m.show_only_control_edges = False
ob_cube_003.parent = ob_empty_001
ob_cube_003.matrix_parent_inverse = Matrix(((1.0, 0.0, 0.0, -0.0), (0.0, 2.67, 0.0, -3.105), (0.0, 0.0, 1.0, -0.9707), (0.0, 0.0, 0.0, 1.0)))
ob_cube_003.location = (-0.4637, 1.165, 1.289)
ob_cube_003.rotation_euler = (0.0, -0.372, 0.0)
ob_cube_003.scale = (0.1282, 0.09816, 0.9325)
ob_cube_003.lineart.crease_threshold = 0.0
_m = ob_cube_003.modifiers.new('Subsurf', 'SUBSURF')
_m.uv_smooth = 'PRESERVE_CORNERS'
_m.levels = 3
_m.render_levels = 3
_m.show_only_control_edges = False
ob_cube_002.parent = ob_empty_001
ob_cube_002.matrix_parent_inverse = Matrix(((1.0, 0.0, 0.0, -0.0), (0.0, 2.67, 0.0, -3.105), (0.0, 0.0, 1.0, -0.9707), (0.0, 0.0, 0.0, 1.0)))
ob_cube_002.location = (0.0, 1.163, 0.4105)
ob_cube_002.scale = (1.0, 0.2246, 0.4302)
ob_cube_002.lineart.crease_threshold = 0.0
ob_empty.location = (0.02207, 0.0, 0.1888)
ob_empty.scale = (0.57, 0.57, 0.3455)
ob_empty.empty_display_type = 'CUBE'
ob_empty.empty_image_offset = (0.0, 0.0)
ob_empty.lineart.crease_threshold = 0.0
ob_sphere_002.parent = ob_empty
ob_sphere_002.matrix_parent_inverse = Matrix(((1.754, 0.0, 0.0, 2.19), (0.0, 1.754, 0.0, 0.0), (-2.98e-08, 0.0, 2.894, -0.5463), (0.0, 0.0, 0.0, 1.0)))
ob_sphere_002.location = (-1.248, 0.0, 0.2875)
ob_sphere_002.lineart.crease_threshold = 0.0
_m = ob_sphere_002.modifiers.new('Subsurf', 'SUBSURF')
_m.uv_smooth = 'PRESERVE_CORNERS'
_m.levels = 3
_m.render_levels = 3
_m.show_only_control_edges = False
ob_sphere_001.parent = ob_empty
ob_sphere_001.matrix_parent_inverse = Matrix(((1.754, 0.0, 0.0, 2.19), (0.0, 1.754, 0.0, 0.0), (-2.98e-08, 0.0, 2.894, -0.5463), (0.0, 0.0, 0.0, 1.0)))
ob_sphere_001.location = (-1.248, 0.0, 0.2706)
ob_sphere_001.lineart.crease_threshold = 0.0
_m = ob_sphere_001.modifiers.new('Subsurf', 'SUBSURF')
_m.uv_smooth = 'PRESERVE_CORNERS'
_m.levels = 3
_m.render_levels = 3
_m.show_only_control_edges = False
_m = ob_sphere_001.modifiers.new('Solidify', 'SOLIDIFY')
_m.thickness = 0.02
_m.nonmanifold_thickness_mode = 'FIXED'
_m.nonmanifold_merge_threshold = 0.0003
ob_sphere.parent = ob_empty
ob_sphere.matrix_parent_inverse = Matrix(((1.754, 0.0, 0.0, 2.19), (0.0, 1.754, 0.0, 0.0), (-2.98e-08, 0.0, 2.894, -0.5463), (0.0, 0.0, 0.0, 1.0)))
ob_sphere.location = (-1.248, 0.0, 0.2879)
ob_sphere.lineart.crease_threshold = 0.0
_m = ob_sphere.modifiers.new('Subsurf', 'SUBSURF')
_m.uv_smooth = 'PRESERVE_CORNERS'
_m.levels = 3
_m.render_levels = 3
_m.show_only_control_edges = False
ob_cylinder.parent = ob_empty
ob_cylinder.matrix_parent_inverse = Matrix(((1.754, 0.0, 0.0, 2.19), (0.0, 1.754, 0.0, 0.0), (-2.98e-08, 0.0, 2.894, -0.5463), (0.0, 0.0, 0.0, 1.0)))
ob_cylinder.location = (-1.248, 0.0, 0.0)
ob_cylinder.scale = (0.5789, 0.5789, 0.1543)
ob_cylinder.lineart.crease_threshold = 0.0
_m = ob_cylinder.modifiers.new('Subsurf', 'SUBSURF')
_m.uv_smooth = 'PRESERVE_CORNERS'
_m.levels = 3
_m.render_levels = 3
_m.show_only_control_edges = False

# ---- collection membership
col_collection_1.objects.link(ob_empty_002)
col_collection_1.objects.link(ob_cube_005)
col_collection_1.objects.link(ob_cube_001)
col_collection_1.objects.link(ob_cube)
col_collection_1.objects.link(ob_empty_001)
col_collection_1.objects.link(ob_cube_004)
col_collection_1.objects.link(ob_cube_003)
col_collection_1.objects.link(ob_cube_002)
col_collection_1.objects.link(ob_empty)
col_collection_1.objects.link(ob_sphere_002)
col_collection_1.objects.link(ob_sphere_001)
col_collection_1.objects.link(ob_sphere)
col_collection_1.objects.link(ob_cylinder)

# ---- scene / render settings (as saved in the file)
scene.frame_start = 1; scene.frame_end = 250; scene.frame_set(8)
scene.render.engine = 'CYCLES'
scene.render.image_settings.compression = 100
scene.render.resolution_y = 1515
scene.render.resolution_percentage = 73
scene.render.dither_intensity = 0.0
scene.render.use_border = True
scene.cycles.use_denoising = False
scene.cycles.samples = 644
scene.cycles.sampling_pattern = 'TABULATED_SOBOL'
scene.cycles.light_sampling_threshold = 0.0
scene.cycles.use_adaptive_sampling = False
scene.cycles.use_light_tree = False
scene.cycles.blur_glossy = 0.0
scene.cycles.volume_bounces = 1
scene.cycles.pixel_filter_type = 'GAUSSIAN'
scene.cycles.sample_clamp_indirect = 0.0
scene.view_settings.view_transform = 'Standard'
bpy.context.view_layer.update()

# ---- added for rendering (the .blend has no active camera): camera
cam_auto = bpy.data.cameras.new('AutoCamera')
cam_auto.lens = 50.0
cam_auto.sensor_width = 36.0
cam_auto.clip_end = 1000.0
ob_auto_camera = bpy.data.objects.new('AutoCamera', cam_auto)
scene.collection.objects.link(ob_auto_camera)
ob_auto_camera.location = (5.34116, -4.57451, 5.34543)
ob_auto_camera.rotation_euler = (1.09748, -7.21219e-08, 0.694738)
scene.camera = ob_auto_camera
bpy.context.view_layer.update()
